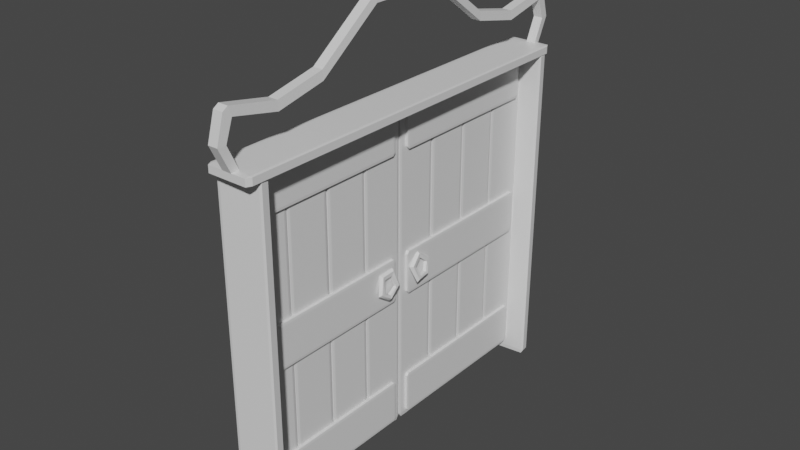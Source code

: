 # Source: TownHallTier2.blend  (saved by Blender 2.82.7; exported with 4.5.12 LTS)
import bpy
from mathutils import Matrix  # noqa: F401  (used for matrix-valued properties, if any)

bpy.ops.wm.read_factory_settings(use_empty=True)
scene = bpy.context.scene
scene.name = 'Scene'

# ---- collections
col_collection = bpy.data.collections.new('Collection'); scene.collection.children.link(col_collection)
col_door = bpy.data.collections.new('door'); col_collection.children.link(col_door)

# ---- materials (node trees are filled in below, after node groups)
mat_material_002 = bpy.data.materials.new('Material.002')
mat_material_002.alpha_threshold = 0.0
mat_material_002.use_transparent_shadow = False
mat_material_002.line_color = (0.0, 0.0, 0.0, 1.0)

# ---- material node trees
mat_material_002.use_nodes = True; mat_material_002.node_tree.nodes.clear()
_N = mat_material_002.node_tree.nodes; _L = mat_material_002.node_tree.links
n0 = _N.new('ShaderNodeOutputMaterial'); n0.name = 'Material Output'; n0.location = (300, 300)
n1 = _N.new('ShaderNodeBsdfPrincipled'); n1.name = 'Principled BSDF'; n1.location = (10, 300)
n1.distribution = 'GGX'
n1.subsurface_method = 'BURLEY'
n1.inputs[2].default_value = 0.4
n1.inputs[3].default_value = 1.45
n1.inputs[27].default_value = (0.0, 0.0, 0.0, 1.0)
n1.inputs[28].default_value = 1.0
_L.new(n1.outputs[0], n0.inputs[0])
n0.is_active_output = True

# ---- world
world_world = bpy.data.worlds.new('World'); scene.world = world_world
world_world.use_nodes = True; world_world.node_tree.nodes.clear()
_N = world_world.node_tree.nodes; _L = world_world.node_tree.links
n0 = _N.new('ShaderNodeOutputWorld'); n0.name = 'World Output'; n0.location = (300, 300)
n1 = _N.new('ShaderNodeBackground'); n1.name = 'Background'; n1.location = (10, 300)
n1.inputs[0].default_value = (0.05088, 0.05088, 0.05088, 1.0)
_L.new(n1.outputs[0], n0.inputs[0])
n0.is_active_output = True
world_world.color = (0.05088, 0.05088, 0.05088)
world_world.use_sun_shadow = False
world_world.sun_shadow_jitter_overblur = 0.0

# ---- meshes
me_cube_005 = bpy.data.meshes.new('Cube.005')
me_cube_005.from_pydata([(0.8873, 0.9095, 0.8862), (0.8862, 0.8862, 1.0), (1.0, 0.8862, 0.8862), (0.8862, 0.8862, -1.0), (0.8873, 0.9095, -0.8862), (1.0, 0.8862, -0.8862), (1.0, -0.8862, 0.8862), (0.8862, -0.8862, 1.0), (0.8851, -0.9088, 0.8862), (1.0, -0.8862, -0.8862), (0.8851, -0.9088, -0.8862), (0.8862, -0.8862, -1.0), (-0.8851, 0.9095, 0.8862), (-1.0, 0.8862, 0.8862), (-0.8862, 0.8862, 1.0), (-1.0, 0.8862, -0.8862), (-0.8851, 0.9095, -0.8862), (-0.8862, 0.8862, -1.0), (-1.0, -0.8862, 0.8862), (-0.8873, -0.9088, 0.8862), (-0.8862, -0.8862, 1.0), (-0.8862, -0.8862, -1.0), (-0.8873, -0.9088, -0.8862), (-1.0, -0.8862, -0.8862)], [], [(17, 3, 11, 21), (23, 18, 13, 15), (10, 8, 19, 22), (1, 14, 20, 7), (5, 2, 6, 9), (0, 1, 2), (3, 4, 5), (6, 7, 8), (9, 10, 11), (12, 13, 14), (15, 16, 17), (18, 19, 20), (21, 22, 23), (17, 21, 23, 15), (3, 17, 16, 4), (2, 5, 4, 0), (22, 19, 18, 23), (8, 10, 9, 6), (12, 16, 15, 13), (7, 20, 19, 8), (1, 7, 6, 2), (21, 11, 10, 22), (20, 14, 13, 18), (14, 1, 0, 12), (11, 3, 5, 9), (16, 12, 0, 4)])
_uv = me_cube_005.uv_layers.new(name='UVMap')
_uv.uv.foreach_set('vector', [0.1392, 0.5142, 0.3608, 0.5142, 0.3608, 0.7358, 0.1392, 0.7358, 0.3892, 0.01422, 0.6108, 0.01422, 0.6108, 0.2358, 0.3892, 0.2358, 0.3892, 0.7642, 0.6108, 0.7642, 0.6108, 0.9858, 0.3892, 0.9858, 0.6392, 0.5142, 0.8608, 0.5142, 0.8608, 0.7358, 0.6392, 0.7358, 0.3892, 0.5142, 0.6108, 0.5142, 0.6108, 0.7358, 0.3892, 0.7358, 0.6108, 0.4858, 0.625, 0.4858, 0.6108, 0.5, 0.3608, 0.5142, 0.3608, 0.5, 0.375, 0.5142, 0.6108, 0.7358, 0.625, 0.7358, 0.6108, 0.75, 0.3892, 0.7358, 0.3892, 0.75, 0.375, 0.7358, 0.6108, 0.2642, 0.6108, 0.25, 0.625, 0.2642, 0.3892, 0.2358, 0.3892, 0.25, 0.375, 0.2358, 0.6108, 0.01422, 0.6108, 0.0, 0.625, 0.01422, 0.1392, 0.7358, 0.1392, 0.75, 0.125, 0.7358, 0.1392, 0.5142, 0.1392, 0.7358, 0.125, 0.7358, 0.125, 0.5142, 0.3608, 0.5142, 0.1392, 0.5142, 0.1392, 0.5, 0.3608, 0.5, 0.6108, 0.5142, 0.3892, 0.5142, 0.3892, 0.4858, 0.6108, 0.4858, 0.3892, 0.9858, 0.6108, 0.9858, 0.6108, 1.0, 0.3892, 1.0, 0.6108, 0.7642, 0.3892, 0.7642, 0.3892, 0.7358, 0.6108, 0.7358, 0.6108, 0.2642, 0.3892, 0.2642, 0.3892, 0.2358, 0.6108, 0.2358, 0.6392, 0.7358, 0.8608, 0.7358, 0.8608, 0.75, 0.6392, 0.75, 0.6392, 0.5142, 0.6392, 0.7358, 0.6108, 0.7358, 0.6108, 0.5142, 0.1392, 0.7358, 0.3608, 0.7358, 0.3608, 0.75, 0.1392, 0.75, 0.8608, 0.7358, 0.8608, 0.5142, 0.875, 0.5142, 0.875, 0.7358, 0.8608, 0.5142, 0.6392, 0.5142, 0.6392, 0.5, 0.8608, 0.5, 0.3608, 0.7358, 0.3608, 0.5142, 0.3892, 0.5142, 0.3892, 0.7358, 0.3892, 0.2642, 0.6108, 0.2642, 0.6108, 0.4858, 0.3892, 0.4858])
me_cube_005.materials.append(mat_material_002)
me_cube_005.use_remesh_preserve_volume = False
me_cube_005.use_remesh_preserve_attributes = False
me_cube_005.use_mirror_vertex_groups = False
me_cube_005.update()
me_cube_001 = bpy.data.meshes.new('Cube.001')
me_cube_001.from_pydata([(0.8873, 0.9095, 0.8862), (0.8862, 0.8862, 1.0), (1.0, 0.8862, 0.8862), (0.8862, 0.8862, -1.0), (0.8873, 0.9095, -0.8862), (1.0, 0.8862, -0.8862), (1.0, -0.8862, 0.8862), (0.8862, -0.8862, 1.0), (0.8851, -0.9088, 0.8862), (1.0, -0.8862, -0.8862), (0.8851, -0.9088, -0.8862), (0.8862, -0.8862, -1.0), (-0.8851, 0.9095, 0.8862), (-1.0, 0.8862, 0.8862), (-0.8862, 0.8862, 1.0), (-1.0, 0.8862, -0.8862), (-0.8851, 0.9095, -0.8862), (-0.8862, 0.8862, -1.0), (-1.0, -0.8862, 0.8862), (-0.8873, -0.9088, 0.8862), (-0.8862, -0.8862, 1.0), (-0.8862, -0.8862, -1.0), (-0.8873, -0.9088, -0.8862), (-1.0, -0.8862, -0.8862)], [], [(17, 3, 11, 21), (23, 18, 13, 15), (10, 8, 19, 22), (1, 14, 20, 7), (5, 2, 6, 9), (0, 1, 2), (3, 4, 5), (6, 7, 8), (9, 10, 11), (12, 13, 14), (15, 16, 17), (18, 19, 20), (21, 22, 23), (17, 21, 23, 15), (3, 17, 16, 4), (2, 5, 4, 0), (22, 19, 18, 23), (8, 10, 9, 6), (12, 16, 15, 13), (7, 20, 19, 8), (1, 7, 6, 2), (21, 11, 10, 22), (20, 14, 13, 18), (14, 1, 0, 12), (11, 3, 5, 9), (16, 12, 0, 4)])
_uv = me_cube_001.uv_layers.new(name='UVMap')
_uv.uv.foreach_set('vector', [0.1392, 0.5142, 0.3608, 0.5142, 0.3608, 0.7358, 0.1392, 0.7358, 0.3892, 0.01422, 0.6108, 0.01422, 0.6108, 0.2358, 0.3892, 0.2358, 0.3892, 0.7642, 0.6108, 0.7642, 0.6108, 0.9858, 0.3892, 0.9858, 0.6392, 0.5142, 0.8608, 0.5142, 0.8608, 0.7358, 0.6392, 0.7358, 0.3892, 0.5142, 0.6108, 0.5142, 0.6108, 0.7358, 0.3892, 0.7358, 0.6108, 0.4858, 0.625, 0.4858, 0.6108, 0.5, 0.3608, 0.5142, 0.3608, 0.5, 0.375, 0.5142, 0.6108, 0.7358, 0.625, 0.7358, 0.6108, 0.75, 0.3892, 0.7358, 0.3892, 0.75, 0.375, 0.7358, 0.6108, 0.2642, 0.6108, 0.25, 0.625, 0.2642, 0.3892, 0.2358, 0.3892, 0.25, 0.375, 0.2358, 0.6108, 0.01422, 0.6108, 0.0, 0.625, 0.01422, 0.1392, 0.7358, 0.1392, 0.75, 0.125, 0.7358, 0.1392, 0.5142, 0.1392, 0.7358, 0.125, 0.7358, 0.125, 0.5142, 0.3608, 0.5142, 0.1392, 0.5142, 0.1392, 0.5, 0.3608, 0.5, 0.6108, 0.5142, 0.3892, 0.5142, 0.3892, 0.4858, 0.6108, 0.4858, 0.3892, 0.9858, 0.6108, 0.9858, 0.6108, 1.0, 0.3892, 1.0, 0.6108, 0.7642, 0.3892, 0.7642, 0.3892, 0.7358, 0.6108, 0.7358, 0.6108, 0.2642, 0.3892, 0.2642, 0.3892, 0.2358, 0.6108, 0.2358, 0.6392, 0.7358, 0.8608, 0.7358, 0.8608, 0.75, 0.6392, 0.75, 0.6392, 0.5142, 0.6392, 0.7358, 0.6108, 0.7358, 0.6108, 0.5142, 0.1392, 0.7358, 0.3608, 0.7358, 0.3608, 0.75, 0.1392, 0.75, 0.8608, 0.7358, 0.8608, 0.5142, 0.875, 0.5142, 0.875, 0.7358, 0.8608, 0.5142, 0.6392, 0.5142, 0.6392, 0.5, 0.8608, 0.5, 0.3608, 0.7358, 0.3608, 0.5142, 0.3892, 0.5142, 0.3892, 0.7358, 0.3892, 0.2642, 0.6108, 0.2642, 0.6108, 0.4858, 0.3892, 0.4858])
me_cube_001.materials.append(mat_material_002)
me_cube_001.use_remesh_preserve_volume = False
me_cube_001.use_remesh_preserve_attributes = False
me_cube_001.use_mirror_vertex_groups = False
me_cube_001.update()
me_cube_021 = bpy.data.meshes.new('Cube.021')
me_cube_021.from_pydata([(0.8873, 0.9095, 0.8862), (0.8862, 0.8862, 1.0), (1.0, 0.8862, 0.8862), (0.8862, 0.8862, -1.0), (0.8873, 0.9095, -0.8862), (1.0, 0.8862, -0.8862), (1.0, -0.8862, 0.8862), (0.8862, -0.8862, 1.0), (0.8851, -0.9088, 0.8862), (1.0, -0.8862, -0.8862), (0.8851, -0.9088, -0.8862), (0.8862, -0.8862, -1.0), (-0.8851, 0.9095, 0.8862), (-1.0, 0.8862, 0.8862), (-0.8862, 0.8862, 1.0), (-1.0, 0.8862, -0.8862), (-0.8851, 0.9095, -0.8862), (-0.8862, 0.8862, -1.0), (-1.0, -0.8862, 0.8862), (-0.8873, -0.9088, 0.8862), (-0.8862, -0.8862, 1.0), (-0.8862, -0.8862, -1.0), (-0.8873, -0.9088, -0.8862), (-1.0, -0.8862, -0.8862)], [], [(17, 3, 11, 21), (23, 18, 13, 15), (10, 8, 19, 22), (1, 14, 20, 7), (5, 2, 6, 9), (0, 1, 2), (3, 4, 5), (6, 7, 8), (9, 10, 11), (12, 13, 14), (15, 16, 17), (18, 19, 20), (21, 22, 23), (17, 21, 23, 15), (3, 17, 16, 4), (2, 5, 4, 0), (22, 19, 18, 23), (8, 10, 9, 6), (12, 16, 15, 13), (7, 20, 19, 8), (1, 7, 6, 2), (21, 11, 10, 22), (20, 14, 13, 18), (14, 1, 0, 12), (11, 3, 5, 9), (16, 12, 0, 4)])
_uv = me_cube_021.uv_layers.new(name='UVMap')
_uv.uv.foreach_set('vector', [0.1392, 0.5142, 0.3608, 0.5142, 0.3608, 0.7358, 0.1392, 0.7358, 0.3892, 0.01422, 0.6108, 0.01422, 0.6108, 0.2358, 0.3892, 0.2358, 0.3892, 0.7642, 0.6108, 0.7642, 0.6108, 0.9858, 0.3892, 0.9858, 0.6392, 0.5142, 0.8608, 0.5142, 0.8608, 0.7358, 0.6392, 0.7358, 0.3892, 0.5142, 0.6108, 0.5142, 0.6108, 0.7358, 0.3892, 0.7358, 0.6108, 0.4858, 0.625, 0.4858, 0.6108, 0.5, 0.3608, 0.5142, 0.3608, 0.5, 0.375, 0.5142, 0.6108, 0.7358, 0.625, 0.7358, 0.6108, 0.75, 0.3892, 0.7358, 0.3892, 0.75, 0.375, 0.7358, 0.6108, 0.2642, 0.6108, 0.25, 0.625, 0.2642, 0.3892, 0.2358, 0.3892, 0.25, 0.375, 0.2358, 0.6108, 0.01422, 0.6108, 0.0, 0.625, 0.01422, 0.1392, 0.7358, 0.1392, 0.75, 0.125, 0.7358, 0.1392, 0.5142, 0.1392, 0.7358, 0.125, 0.7358, 0.125, 0.5142, 0.3608, 0.5142, 0.1392, 0.5142, 0.1392, 0.5, 0.3608, 0.5, 0.6108, 0.5142, 0.3892, 0.5142, 0.3892, 0.4858, 0.6108, 0.4858, 0.3892, 0.9858, 0.6108, 0.9858, 0.6108, 1.0, 0.3892, 1.0, 0.6108, 0.7642, 0.3892, 0.7642, 0.3892, 0.7358, 0.6108, 0.7358, 0.6108, 0.2642, 0.3892, 0.2642, 0.3892, 0.2358, 0.6108, 0.2358, 0.6392, 0.7358, 0.8608, 0.7358, 0.8608, 0.75, 0.6392, 0.75, 0.6392, 0.5142, 0.6392, 0.7358, 0.6108, 0.7358, 0.6108, 0.5142, 0.1392, 0.7358, 0.3608, 0.7358, 0.3608, 0.75, 0.1392, 0.75, 0.8608, 0.7358, 0.8608, 0.5142, 0.875, 0.5142, 0.875, 0.7358, 0.8608, 0.5142, 0.6392, 0.5142, 0.6392, 0.5, 0.8608, 0.5, 0.3608, 0.7358, 0.3608, 0.5142, 0.3892, 0.5142, 0.3892, 0.7358, 0.3892, 0.2642, 0.6108, 0.2642, 0.6108, 0.4858, 0.3892, 0.4858])
me_cube_021.materials.append(mat_material_002)
me_cube_021.use_remesh_preserve_volume = False
me_cube_021.use_remesh_preserve_attributes = False
me_cube_021.use_mirror_vertex_groups = False
me_cube_021.update()
me_cube_022 = bpy.data.meshes.new('Cube.022')
me_cube_022.from_pydata([(0.8873, 0.9095, 0.8862), (0.8862, 0.8862, 1.0), (1.0, 0.8862, 0.8862), (0.8862, 0.8862, -1.0), (0.8873, 0.9095, -0.8862), (1.0, 0.8862, -0.8862), (1.0, -0.8862, 0.8862), (0.8862, -0.8862, 1.0), (0.8851, -0.9088, 0.8862), (1.0, -0.8862, -0.8862), (0.8851, -0.9088, -0.8862), (0.8862, -0.8862, -1.0), (-0.8851, 0.9095, 0.8862), (-1.0, 0.8862, 0.8862), (-0.8862, 0.8862, 1.0), (-1.0, 0.8862, -0.8862), (-0.8851, 0.9095, -0.8862), (-0.8862, 0.8862, -1.0), (-1.0, -0.8862, 0.8862), (-0.8873, -0.9088, 0.8862), (-0.8862, -0.8862, 1.0), (-0.8862, -0.8862, -1.0), (-0.8873, -0.9088, -0.8862), (-1.0, -0.8862, -0.8862)], [], [(17, 3, 11, 21), (23, 18, 13, 15), (10, 8, 19, 22), (1, 14, 20, 7), (5, 2, 6, 9), (0, 1, 2), (3, 4, 5), (6, 7, 8), (9, 10, 11), (12, 13, 14), (15, 16, 17), (18, 19, 20), (21, 22, 23), (17, 21, 23, 15), (3, 17, 16, 4), (2, 5, 4, 0), (22, 19, 18, 23), (8, 10, 9, 6), (12, 16, 15, 13), (7, 20, 19, 8), (1, 7, 6, 2), (21, 11, 10, 22), (20, 14, 13, 18), (14, 1, 0, 12), (11, 3, 5, 9), (16, 12, 0, 4)])
_uv = me_cube_022.uv_layers.new(name='UVMap')
_uv.uv.foreach_set('vector', [0.1392, 0.5142, 0.3608, 0.5142, 0.3608, 0.7358, 0.1392, 0.7358, 0.3892, 0.01422, 0.6108, 0.01422, 0.6108, 0.2358, 0.3892, 0.2358, 0.3892, 0.7642, 0.6108, 0.7642, 0.6108, 0.9858, 0.3892, 0.9858, 0.6392, 0.5142, 0.8608, 0.5142, 0.8608, 0.7358, 0.6392, 0.7358, 0.3892, 0.5142, 0.6108, 0.5142, 0.6108, 0.7358, 0.3892, 0.7358, 0.6108, 0.4858, 0.625, 0.4858, 0.6108, 0.5, 0.3608, 0.5142, 0.3608, 0.5, 0.375, 0.5142, 0.6108, 0.7358, 0.625, 0.7358, 0.6108, 0.75, 0.3892, 0.7358, 0.3892, 0.75, 0.375, 0.7358, 0.6108, 0.2642, 0.6108, 0.25, 0.625, 0.2642, 0.3892, 0.2358, 0.3892, 0.25, 0.375, 0.2358, 0.6108, 0.01422, 0.6108, 0.0, 0.625, 0.01422, 0.1392, 0.7358, 0.1392, 0.75, 0.125, 0.7358, 0.1392, 0.5142, 0.1392, 0.7358, 0.125, 0.7358, 0.125, 0.5142, 0.3608, 0.5142, 0.1392, 0.5142, 0.1392, 0.5, 0.3608, 0.5, 0.6108, 0.5142, 0.3892, 0.5142, 0.3892, 0.4858, 0.6108, 0.4858, 0.3892, 0.9858, 0.6108, 0.9858, 0.6108, 1.0, 0.3892, 1.0, 0.6108, 0.7642, 0.3892, 0.7642, 0.3892, 0.7358, 0.6108, 0.7358, 0.6108, 0.2642, 0.3892, 0.2642, 0.3892, 0.2358, 0.6108, 0.2358, 0.6392, 0.7358, 0.8608, 0.7358, 0.8608, 0.75, 0.6392, 0.75, 0.6392, 0.5142, 0.6392, 0.7358, 0.6108, 0.7358, 0.6108, 0.5142, 0.1392, 0.7358, 0.3608, 0.7358, 0.3608, 0.75, 0.1392, 0.75, 0.8608, 0.7358, 0.8608, 0.5142, 0.875, 0.5142, 0.875, 0.7358, 0.8608, 0.5142, 0.6392, 0.5142, 0.6392, 0.5, 0.8608, 0.5, 0.3608, 0.7358, 0.3608, 0.5142, 0.3892, 0.5142, 0.3892, 0.7358, 0.3892, 0.2642, 0.6108, 0.2642, 0.6108, 0.4858, 0.3892, 0.4858])
me_cube_022.materials.append(mat_material_002)
me_cube_022.use_remesh_preserve_volume = False
me_cube_022.use_remesh_preserve_attributes = False
me_cube_022.use_mirror_vertex_groups = False
me_cube_022.update()
me_cube_023 = bpy.data.meshes.new('Cube.023')
me_cube_023.from_pydata([(0.8873, 0.9095, 0.8862), (0.8862, 0.8862, 1.0), (1.0, 0.8862, 0.8862), (0.8862, 0.8862, -1.0), (0.8873, 0.9095, -0.8862), (1.0, 0.8862, -0.8862), (1.0, -0.8862, 0.8862), (0.8862, -0.8862, 1.0), (0.8851, -0.9088, 0.8862), (1.0, -0.8862, -0.8862), (0.8851, -0.9088, -0.8862), (0.8862, -0.8862, -1.0), (-0.8851, 0.9095, 0.8862), (-1.0, 0.8862, 0.8862), (-0.8862, 0.8862, 1.0), (-1.0, 0.8862, -0.8862), (-0.8851, 0.9095, -0.8862), (-0.8862, 0.8862, -1.0), (-1.0, -0.8862, 0.8862), (-0.8873, -0.9088, 0.8862), (-0.8862, -0.8862, 1.0), (-0.8862, -0.8862, -1.0), (-0.8873, -0.9088, -0.8862), (-1.0, -0.8862, -0.8862)], [], [(17, 3, 11, 21), (23, 18, 13, 15), (10, 8, 19, 22), (1, 14, 20, 7), (5, 2, 6, 9), (0, 1, 2), (3, 4, 5), (6, 7, 8), (9, 10, 11), (12, 13, 14), (15, 16, 17), (18, 19, 20), (21, 22, 23), (17, 21, 23, 15), (3, 17, 16, 4), (2, 5, 4, 0), (22, 19, 18, 23), (8, 10, 9, 6), (12, 16, 15, 13), (7, 20, 19, 8), (1, 7, 6, 2), (21, 11, 10, 22), (20, 14, 13, 18), (14, 1, 0, 12), (11, 3, 5, 9), (16, 12, 0, 4)])
_uv = me_cube_023.uv_layers.new(name='UVMap')
_uv.uv.foreach_set('vector', [0.1392, 0.5142, 0.3608, 0.5142, 0.3608, 0.7358, 0.1392, 0.7358, 0.3892, 0.01422, 0.6108, 0.01422, 0.6108, 0.2358, 0.3892, 0.2358, 0.3892, 0.7642, 0.6108, 0.7642, 0.6108, 0.9858, 0.3892, 0.9858, 0.6392, 0.5142, 0.8608, 0.5142, 0.8608, 0.7358, 0.6392, 0.7358, 0.3892, 0.5142, 0.6108, 0.5142, 0.6108, 0.7358, 0.3892, 0.7358, 0.6108, 0.4858, 0.625, 0.4858, 0.6108, 0.5, 0.3608, 0.5142, 0.3608, 0.5, 0.375, 0.5142, 0.6108, 0.7358, 0.625, 0.7358, 0.6108, 0.75, 0.3892, 0.7358, 0.3892, 0.75, 0.375, 0.7358, 0.6108, 0.2642, 0.6108, 0.25, 0.625, 0.2642, 0.3892, 0.2358, 0.3892, 0.25, 0.375, 0.2358, 0.6108, 0.01422, 0.6108, 0.0, 0.625, 0.01422, 0.1392, 0.7358, 0.1392, 0.75, 0.125, 0.7358, 0.1392, 0.5142, 0.1392, 0.7358, 0.125, 0.7358, 0.125, 0.5142, 0.3608, 0.5142, 0.1392, 0.5142, 0.1392, 0.5, 0.3608, 0.5, 0.6108, 0.5142, 0.3892, 0.5142, 0.3892, 0.4858, 0.6108, 0.4858, 0.3892, 0.9858, 0.6108, 0.9858, 0.6108, 1.0, 0.3892, 1.0, 0.6108, 0.7642, 0.3892, 0.7642, 0.3892, 0.7358, 0.6108, 0.7358, 0.6108, 0.2642, 0.3892, 0.2642, 0.3892, 0.2358, 0.6108, 0.2358, 0.6392, 0.7358, 0.8608, 0.7358, 0.8608, 0.75, 0.6392, 0.75, 0.6392, 0.5142, 0.6392, 0.7358, 0.6108, 0.7358, 0.6108, 0.5142, 0.1392, 0.7358, 0.3608, 0.7358, 0.3608, 0.75, 0.1392, 0.75, 0.8608, 0.7358, 0.8608, 0.5142, 0.875, 0.5142, 0.875, 0.7358, 0.8608, 0.5142, 0.6392, 0.5142, 0.6392, 0.5, 0.8608, 0.5, 0.3608, 0.7358, 0.3608, 0.5142, 0.3892, 0.5142, 0.3892, 0.7358, 0.3892, 0.2642, 0.6108, 0.2642, 0.6108, 0.4858, 0.3892, 0.4858])
me_cube_023.materials.append(mat_material_002)
me_cube_023.use_remesh_preserve_volume = False
me_cube_023.use_remesh_preserve_attributes = False
me_cube_023.use_mirror_vertex_groups = False
me_cube_023.update()
me_cube_024 = bpy.data.meshes.new('Cube.024')
me_cube_024.from_pydata([(0.8873, 0.9095, 0.8862), (0.8862, 0.8862, 1.0), (1.0, 0.8862, 0.8862), (0.8862, 0.8862, -1.0), (0.8873, 0.9095, -0.8862), (1.0, 0.8862, -0.8862), (1.0, -0.8862, 0.8862), (0.8862, -0.8862, 1.0), (0.8851, -0.9088, 0.8862), (1.0, -0.8862, -0.8862), (0.8851, -0.9088, -0.8862), (0.8862, -0.8862, -1.0), (-0.8851, 0.9095, 0.8862), (-1.0, 0.8862, 0.8862), (-0.8862, 0.8862, 1.0), (-1.0, 0.8862, -0.8862), (-0.8851, 0.9095, -0.8862), (-0.8862, 0.8862, -1.0), (-1.0, -0.8862, 0.8862), (-0.8873, -0.9088, 0.8862), (-0.8862, -0.8862, 1.0), (-0.8862, -0.8862, -1.0), (-0.8873, -0.9088, -0.8862), (-1.0, -0.8862, -0.8862)], [], [(17, 3, 11, 21), (23, 18, 13, 15), (10, 8, 19, 22), (1, 14, 20, 7), (5, 2, 6, 9), (0, 1, 2), (3, 4, 5), (6, 7, 8), (9, 10, 11), (12, 13, 14), (15, 16, 17), (18, 19, 20), (21, 22, 23), (17, 21, 23, 15), (3, 17, 16, 4), (2, 5, 4, 0), (22, 19, 18, 23), (8, 10, 9, 6), (12, 16, 15, 13), (7, 20, 19, 8), (1, 7, 6, 2), (21, 11, 10, 22), (20, 14, 13, 18), (14, 1, 0, 12), (11, 3, 5, 9), (16, 12, 0, 4)])
_uv = me_cube_024.uv_layers.new(name='UVMap')
_uv.uv.foreach_set('vector', [0.1392, 0.5142, 0.3608, 0.5142, 0.3608, 0.7358, 0.1392, 0.7358, 0.3892, 0.01422, 0.6108, 0.01422, 0.6108, 0.2358, 0.3892, 0.2358, 0.3892, 0.7642, 0.6108, 0.7642, 0.6108, 0.9858, 0.3892, 0.9858, 0.6392, 0.5142, 0.8608, 0.5142, 0.8608, 0.7358, 0.6392, 0.7358, 0.3892, 0.5142, 0.6108, 0.5142, 0.6108, 0.7358, 0.3892, 0.7358, 0.6108, 0.4858, 0.625, 0.4858, 0.6108, 0.5, 0.3608, 0.5142, 0.3608, 0.5, 0.375, 0.5142, 0.6108, 0.7358, 0.625, 0.7358, 0.6108, 0.75, 0.3892, 0.7358, 0.3892, 0.75, 0.375, 0.7358, 0.6108, 0.2642, 0.6108, 0.25, 0.625, 0.2642, 0.3892, 0.2358, 0.3892, 0.25, 0.375, 0.2358, 0.6108, 0.01422, 0.6108, 0.0, 0.625, 0.01422, 0.1392, 0.7358, 0.1392, 0.75, 0.125, 0.7358, 0.1392, 0.5142, 0.1392, 0.7358, 0.125, 0.7358, 0.125, 0.5142, 0.3608, 0.5142, 0.1392, 0.5142, 0.1392, 0.5, 0.3608, 0.5, 0.6108, 0.5142, 0.3892, 0.5142, 0.3892, 0.4858, 0.6108, 0.4858, 0.3892, 0.9858, 0.6108, 0.9858, 0.6108, 1.0, 0.3892, 1.0, 0.6108, 0.7642, 0.3892, 0.7642, 0.3892, 0.7358, 0.6108, 0.7358, 0.6108, 0.2642, 0.3892, 0.2642, 0.3892, 0.2358, 0.6108, 0.2358, 0.6392, 0.7358, 0.8608, 0.7358, 0.8608, 0.75, 0.6392, 0.75, 0.6392, 0.5142, 0.6392, 0.7358, 0.6108, 0.7358, 0.6108, 0.5142, 0.1392, 0.7358, 0.3608, 0.7358, 0.3608, 0.75, 0.1392, 0.75, 0.8608, 0.7358, 0.8608, 0.5142, 0.875, 0.5142, 0.875, 0.7358, 0.8608, 0.5142, 0.6392, 0.5142, 0.6392, 0.5, 0.8608, 0.5, 0.3608, 0.7358, 0.3608, 0.5142, 0.3892, 0.5142, 0.3892, 0.7358, 0.3892, 0.2642, 0.6108, 0.2642, 0.6108, 0.4858, 0.3892, 0.4858])
me_cube_024.materials.append(mat_material_002)
me_cube_024.use_remesh_preserve_volume = False
me_cube_024.use_remesh_preserve_attributes = False
me_cube_024.use_mirror_vertex_groups = False
me_cube_024.update()
me_cube_025 = bpy.data.meshes.new('Cube.025')
me_cube_025.from_pydata([(0.8873, 0.9095, 0.8862), (0.8862, 0.8862, 1.0), (1.0, 0.8862, 0.8862), (0.8862, 0.8862, -1.0), (0.8873, 0.9095, -0.8862), (1.0, 0.8862, -0.8862), (1.0, -0.8862, 0.8862), (0.8862, -0.8862, 1.0), (0.8851, -0.9088, 0.8862), (1.0, -0.8862, -0.8862), (0.8851, -0.9088, -0.8862), (0.8862, -0.8862, -1.0), (-0.8851, 0.9095, 0.8862), (-1.0, 0.8862, 0.8862), (-0.8862, 0.8862, 1.0), (-1.0, 0.8862, -0.8862), (-0.8851, 0.9095, -0.8862), (-0.8862, 0.8862, -1.0), (-1.0, -0.8862, 0.8862), (-0.8873, -0.9088, 0.8862), (-0.8862, -0.8862, 1.0), (-0.8862, -0.8862, -1.0), (-0.8873, -0.9088, -0.8862), (-1.0, -0.8862, -0.8862)], [], [(17, 3, 11, 21), (23, 18, 13, 15), (10, 8, 19, 22), (1, 14, 20, 7), (5, 2, 6, 9), (0, 1, 2), (3, 4, 5), (6, 7, 8), (9, 10, 11), (12, 13, 14), (15, 16, 17), (18, 19, 20), (21, 22, 23), (17, 21, 23, 15), (3, 17, 16, 4), (2, 5, 4, 0), (22, 19, 18, 23), (8, 10, 9, 6), (12, 16, 15, 13), (7, 20, 19, 8), (1, 7, 6, 2), (21, 11, 10, 22), (20, 14, 13, 18), (14, 1, 0, 12), (11, 3, 5, 9), (16, 12, 0, 4)])
_uv = me_cube_025.uv_layers.new(name='UVMap')
_uv.uv.foreach_set('vector', [0.1392, 0.5142, 0.3608, 0.5142, 0.3608, 0.7358, 0.1392, 0.7358, 0.3892, 0.01422, 0.6108, 0.01422, 0.6108, 0.2358, 0.3892, 0.2358, 0.3892, 0.7642, 0.6108, 0.7642, 0.6108, 0.9858, 0.3892, 0.9858, 0.6392, 0.5142, 0.8608, 0.5142, 0.8608, 0.7358, 0.6392, 0.7358, 0.3892, 0.5142, 0.6108, 0.5142, 0.6108, 0.7358, 0.3892, 0.7358, 0.6108, 0.4858, 0.625, 0.4858, 0.6108, 0.5, 0.3608, 0.5142, 0.3608, 0.5, 0.375, 0.5142, 0.6108, 0.7358, 0.625, 0.7358, 0.6108, 0.75, 0.3892, 0.7358, 0.3892, 0.75, 0.375, 0.7358, 0.6108, 0.2642, 0.6108, 0.25, 0.625, 0.2642, 0.3892, 0.2358, 0.3892, 0.25, 0.375, 0.2358, 0.6108, 0.01422, 0.6108, 0.0, 0.625, 0.01422, 0.1392, 0.7358, 0.1392, 0.75, 0.125, 0.7358, 0.1392, 0.5142, 0.1392, 0.7358, 0.125, 0.7358, 0.125, 0.5142, 0.3608, 0.5142, 0.1392, 0.5142, 0.1392, 0.5, 0.3608, 0.5, 0.6108, 0.5142, 0.3892, 0.5142, 0.3892, 0.4858, 0.6108, 0.4858, 0.3892, 0.9858, 0.6108, 0.9858, 0.6108, 1.0, 0.3892, 1.0, 0.6108, 0.7642, 0.3892, 0.7642, 0.3892, 0.7358, 0.6108, 0.7358, 0.6108, 0.2642, 0.3892, 0.2642, 0.3892, 0.2358, 0.6108, 0.2358, 0.6392, 0.7358, 0.8608, 0.7358, 0.8608, 0.75, 0.6392, 0.75, 0.6392, 0.5142, 0.6392, 0.7358, 0.6108, 0.7358, 0.6108, 0.5142, 0.1392, 0.7358, 0.3608, 0.7358, 0.3608, 0.75, 0.1392, 0.75, 0.8608, 0.7358, 0.8608, 0.5142, 0.875, 0.5142, 0.875, 0.7358, 0.8608, 0.5142, 0.6392, 0.5142, 0.6392, 0.5, 0.8608, 0.5, 0.3608, 0.7358, 0.3608, 0.5142, 0.3892, 0.5142, 0.3892, 0.7358, 0.3892, 0.2642, 0.6108, 0.2642, 0.6108, 0.4858, 0.3892, 0.4858])
me_cube_025.materials.append(mat_material_002)
me_cube_025.use_remesh_preserve_volume = False
me_cube_025.use_remesh_preserve_attributes = False
me_cube_025.use_mirror_vertex_groups = False
me_cube_025.update()
me_cube_028 = bpy.data.meshes.new('Cube.028')
me_cube_028.from_pydata([(0.8873, 0.9095, 0.8862), (0.8862, 0.8862, 1.0), (1.0, 0.8862, 0.8862), (0.8862, 0.8862, -1.0), (0.8873, 0.9095, -0.8862), (1.0, 0.8862, -0.8862), (1.0, -0.8862, 0.8862), (0.8862, -0.8862, 1.0), (0.8851, -0.9088, 0.8862), (1.0, -0.8862, -0.8862), (0.8851, -0.9088, -0.8862), (0.8862, -0.8862, -1.0), (-0.8851, 0.9095, 0.8862), (-1.0, 0.8862, 0.8862), (-0.8862, 0.8862, 1.0), (-1.0, 0.8862, -0.8862), (-0.8851, 0.9095, -0.8862), (-0.8862, 0.8862, -1.0), (-1.0, -0.8862, 0.8862), (-0.8873, -0.9088, 0.8862), (-0.8862, -0.8862, 1.0), (-0.8862, -0.8862, -1.0), (-0.8873, -0.9088, -0.8862), (-1.0, -0.8862, -0.8862)], [], [(17, 3, 11, 21), (23, 18, 13, 15), (10, 8, 19, 22), (1, 14, 20, 7), (5, 2, 6, 9), (0, 1, 2), (3, 4, 5), (6, 7, 8), (9, 10, 11), (12, 13, 14), (15, 16, 17), (18, 19, 20), (21, 22, 23), (17, 21, 23, 15), (3, 17, 16, 4), (2, 5, 4, 0), (22, 19, 18, 23), (8, 10, 9, 6), (12, 16, 15, 13), (7, 20, 19, 8), (1, 7, 6, 2), (21, 11, 10, 22), (20, 14, 13, 18), (14, 1, 0, 12), (11, 3, 5, 9), (16, 12, 0, 4)])
_uv = me_cube_028.uv_layers.new(name='UVMap')
_uv.uv.foreach_set('vector', [0.1392, 0.5142, 0.3608, 0.5142, 0.3608, 0.7358, 0.1392, 0.7358, 0.3892, 0.01422, 0.6108, 0.01422, 0.6108, 0.2358, 0.3892, 0.2358, 0.3892, 0.7642, 0.6108, 0.7642, 0.6108, 0.9858, 0.3892, 0.9858, 0.6392, 0.5142, 0.8608, 0.5142, 0.8608, 0.7358, 0.6392, 0.7358, 0.3892, 0.5142, 0.6108, 0.5142, 0.6108, 0.7358, 0.3892, 0.7358, 0.6108, 0.4858, 0.625, 0.4858, 0.6108, 0.5, 0.3608, 0.5142, 0.3608, 0.5, 0.375, 0.5142, 0.6108, 0.7358, 0.625, 0.7358, 0.6108, 0.75, 0.3892, 0.7358, 0.3892, 0.75, 0.375, 0.7358, 0.6108, 0.2642, 0.6108, 0.25, 0.625, 0.2642, 0.3892, 0.2358, 0.3892, 0.25, 0.375, 0.2358, 0.6108, 0.01422, 0.6108, 0.0, 0.625, 0.01422, 0.1392, 0.7358, 0.1392, 0.75, 0.125, 0.7358, 0.1392, 0.5142, 0.1392, 0.7358, 0.125, 0.7358, 0.125, 0.5142, 0.3608, 0.5142, 0.1392, 0.5142, 0.1392, 0.5, 0.3608, 0.5, 0.6108, 0.5142, 0.3892, 0.5142, 0.3892, 0.4858, 0.6108, 0.4858, 0.3892, 0.9858, 0.6108, 0.9858, 0.6108, 1.0, 0.3892, 1.0, 0.6108, 0.7642, 0.3892, 0.7642, 0.3892, 0.7358, 0.6108, 0.7358, 0.6108, 0.2642, 0.3892, 0.2642, 0.3892, 0.2358, 0.6108, 0.2358, 0.6392, 0.7358, 0.8608, 0.7358, 0.8608, 0.75, 0.6392, 0.75, 0.6392, 0.5142, 0.6392, 0.7358, 0.6108, 0.7358, 0.6108, 0.5142, 0.1392, 0.7358, 0.3608, 0.7358, 0.3608, 0.75, 0.1392, 0.75, 0.8608, 0.7358, 0.8608, 0.5142, 0.875, 0.5142, 0.875, 0.7358, 0.8608, 0.5142, 0.6392, 0.5142, 0.6392, 0.5, 0.8608, 0.5, 0.3608, 0.7358, 0.3608, 0.5142, 0.3892, 0.5142, 0.3892, 0.7358, 0.3892, 0.2642, 0.6108, 0.2642, 0.6108, 0.4858, 0.3892, 0.4858])
me_cube_028.materials.append(mat_material_002)
me_cube_028.use_remesh_preserve_volume = False
me_cube_028.use_remesh_preserve_attributes = False
me_cube_028.use_mirror_vertex_groups = False
me_cube_028.update()
me_cube_029 = bpy.data.meshes.new('Cube.029')
me_cube_029.from_pydata([(0.8873, 0.9095, 0.8862), (0.8862, 0.8862, 1.0), (1.0, 0.8862, 0.8862), (0.8862, 0.8862, -1.0), (0.8873, 0.9095, -0.8862), (1.0, 0.8862, -0.8862), (1.0, -0.8862, 0.8862), (0.8862, -0.8862, 1.0), (0.8851, -0.9088, 0.8862), (1.0, -0.8862, -0.8862), (0.8851, -0.9088, -0.8862), (0.8862, -0.8862, -1.0), (-0.8851, 0.9095, 0.8862), (-1.0, 0.8862, 0.8862), (-0.8862, 0.8862, 1.0), (-1.0, 0.8862, -0.8862), (-0.8851, 0.9095, -0.8862), (-0.8862, 0.8862, -1.0), (-1.0, -0.8862, 0.8862), (-0.8873, -0.9088, 0.8862), (-0.8862, -0.8862, 1.0), (-0.8862, -0.8862, -1.0), (-0.8873, -0.9088, -0.8862), (-1.0, -0.8862, -0.8862)], [], [(17, 3, 11, 21), (23, 18, 13, 15), (10, 8, 19, 22), (1, 14, 20, 7), (5, 2, 6, 9), (0, 1, 2), (3, 4, 5), (6, 7, 8), (9, 10, 11), (12, 13, 14), (15, 16, 17), (18, 19, 20), (21, 22, 23), (17, 21, 23, 15), (3, 17, 16, 4), (2, 5, 4, 0), (22, 19, 18, 23), (8, 10, 9, 6), (12, 16, 15, 13), (7, 20, 19, 8), (1, 7, 6, 2), (21, 11, 10, 22), (20, 14, 13, 18), (14, 1, 0, 12), (11, 3, 5, 9), (16, 12, 0, 4)])
_uv = me_cube_029.uv_layers.new(name='UVMap')
_uv.uv.foreach_set('vector', [0.1392, 0.5142, 0.3608, 0.5142, 0.3608, 0.7358, 0.1392, 0.7358, 0.3892, 0.01422, 0.6108, 0.01422, 0.6108, 0.2358, 0.3892, 0.2358, 0.3892, 0.7642, 0.6108, 0.7642, 0.6108, 0.9858, 0.3892, 0.9858, 0.6392, 0.5142, 0.8608, 0.5142, 0.8608, 0.7358, 0.6392, 0.7358, 0.3892, 0.5142, 0.6108, 0.5142, 0.6108, 0.7358, 0.3892, 0.7358, 0.6108, 0.4858, 0.625, 0.4858, 0.6108, 0.5, 0.3608, 0.5142, 0.3608, 0.5, 0.375, 0.5142, 0.6108, 0.7358, 0.625, 0.7358, 0.6108, 0.75, 0.3892, 0.7358, 0.3892, 0.75, 0.375, 0.7358, 0.6108, 0.2642, 0.6108, 0.25, 0.625, 0.2642, 0.3892, 0.2358, 0.3892, 0.25, 0.375, 0.2358, 0.6108, 0.01422, 0.6108, 0.0, 0.625, 0.01422, 0.1392, 0.7358, 0.1392, 0.75, 0.125, 0.7358, 0.1392, 0.5142, 0.1392, 0.7358, 0.125, 0.7358, 0.125, 0.5142, 0.3608, 0.5142, 0.1392, 0.5142, 0.1392, 0.5, 0.3608, 0.5, 0.6108, 0.5142, 0.3892, 0.5142, 0.3892, 0.4858, 0.6108, 0.4858, 0.3892, 0.9858, 0.6108, 0.9858, 0.6108, 1.0, 0.3892, 1.0, 0.6108, 0.7642, 0.3892, 0.7642, 0.3892, 0.7358, 0.6108, 0.7358, 0.6108, 0.2642, 0.3892, 0.2642, 0.3892, 0.2358, 0.6108, 0.2358, 0.6392, 0.7358, 0.8608, 0.7358, 0.8608, 0.75, 0.6392, 0.75, 0.6392, 0.5142, 0.6392, 0.7358, 0.6108, 0.7358, 0.6108, 0.5142, 0.1392, 0.7358, 0.3608, 0.7358, 0.3608, 0.75, 0.1392, 0.75, 0.8608, 0.7358, 0.8608, 0.5142, 0.875, 0.5142, 0.875, 0.7358, 0.8608, 0.5142, 0.6392, 0.5142, 0.6392, 0.5, 0.8608, 0.5, 0.3608, 0.7358, 0.3608, 0.5142, 0.3892, 0.5142, 0.3892, 0.7358, 0.3892, 0.2642, 0.6108, 0.2642, 0.6108, 0.4858, 0.3892, 0.4858])
me_cube_029.materials.append(mat_material_002)
me_cube_029.use_remesh_preserve_volume = False
me_cube_029.use_remesh_preserve_attributes = False
me_cube_029.use_mirror_vertex_groups = False
me_cube_029.update()
me_cube_030 = bpy.data.meshes.new('Cube.030')
me_cube_030.from_pydata([(0.8873, 0.9095, 0.8862), (0.8862, 0.8862, 1.0), (1.0, 0.8862, 0.8862), (0.8862, 0.8862, -1.0), (0.8873, 0.9095, -0.8862), (1.0, 0.8862, -0.8862), (1.0, -0.8862, 0.8862), (0.8862, -0.8862, 1.0), (0.8851, -0.9088, 0.8862), (1.0, -0.8862, -0.8862), (0.8851, -0.9088, -0.8862), (0.8862, -0.8862, -1.0), (-0.8851, 0.9095, 0.8862), (-1.0, 0.8862, 0.8862), (-0.8862, 0.8862, 1.0), (-1.0, 0.8862, -0.8862), (-0.8851, 0.9095, -0.8862), (-0.8862, 0.8862, -1.0), (-1.0, -0.8862, 0.8862), (-0.8873, -0.9088, 0.8862), (-0.8862, -0.8862, 1.0), (-0.8862, -0.8862, -1.0), (-0.8873, -0.9088, -0.8862), (-1.0, -0.8862, -0.8862)], [], [(17, 3, 11, 21), (23, 18, 13, 15), (10, 8, 19, 22), (1, 14, 20, 7), (5, 2, 6, 9), (0, 1, 2), (3, 4, 5), (6, 7, 8), (9, 10, 11), (12, 13, 14), (15, 16, 17), (18, 19, 20), (21, 22, 23), (17, 21, 23, 15), (3, 17, 16, 4), (2, 5, 4, 0), (22, 19, 18, 23), (8, 10, 9, 6), (12, 16, 15, 13), (7, 20, 19, 8), (1, 7, 6, 2), (21, 11, 10, 22), (20, 14, 13, 18), (14, 1, 0, 12), (11, 3, 5, 9), (16, 12, 0, 4)])
_uv = me_cube_030.uv_layers.new(name='UVMap')
_uv.uv.foreach_set('vector', [0.1392, 0.5142, 0.3608, 0.5142, 0.3608, 0.7358, 0.1392, 0.7358, 0.3892, 0.01422, 0.6108, 0.01422, 0.6108, 0.2358, 0.3892, 0.2358, 0.3892, 0.7642, 0.6108, 0.7642, 0.6108, 0.9858, 0.3892, 0.9858, 0.6392, 0.5142, 0.8608, 0.5142, 0.8608, 0.7358, 0.6392, 0.7358, 0.3892, 0.5142, 0.6108, 0.5142, 0.6108, 0.7358, 0.3892, 0.7358, 0.6108, 0.4858, 0.625, 0.4858, 0.6108, 0.5, 0.3608, 0.5142, 0.3608, 0.5, 0.375, 0.5142, 0.6108, 0.7358, 0.625, 0.7358, 0.6108, 0.75, 0.3892, 0.7358, 0.3892, 0.75, 0.375, 0.7358, 0.6108, 0.2642, 0.6108, 0.25, 0.625, 0.2642, 0.3892, 0.2358, 0.3892, 0.25, 0.375, 0.2358, 0.6108, 0.01422, 0.6108, 0.0, 0.625, 0.01422, 0.1392, 0.7358, 0.1392, 0.75, 0.125, 0.7358, 0.1392, 0.5142, 0.1392, 0.7358, 0.125, 0.7358, 0.125, 0.5142, 0.3608, 0.5142, 0.1392, 0.5142, 0.1392, 0.5, 0.3608, 0.5, 0.6108, 0.5142, 0.3892, 0.5142, 0.3892, 0.4858, 0.6108, 0.4858, 0.3892, 0.9858, 0.6108, 0.9858, 0.6108, 1.0, 0.3892, 1.0, 0.6108, 0.7642, 0.3892, 0.7642, 0.3892, 0.7358, 0.6108, 0.7358, 0.6108, 0.2642, 0.3892, 0.2642, 0.3892, 0.2358, 0.6108, 0.2358, 0.6392, 0.7358, 0.8608, 0.7358, 0.8608, 0.75, 0.6392, 0.75, 0.6392, 0.5142, 0.6392, 0.7358, 0.6108, 0.7358, 0.6108, 0.5142, 0.1392, 0.7358, 0.3608, 0.7358, 0.3608, 0.75, 0.1392, 0.75, 0.8608, 0.7358, 0.8608, 0.5142, 0.875, 0.5142, 0.875, 0.7358, 0.8608, 0.5142, 0.6392, 0.5142, 0.6392, 0.5, 0.8608, 0.5, 0.3608, 0.7358, 0.3608, 0.5142, 0.3892, 0.5142, 0.3892, 0.7358, 0.3892, 0.2642, 0.6108, 0.2642, 0.6108, 0.4858, 0.3892, 0.4858])
me_cube_030.materials.append(mat_material_002)
me_cube_030.use_remesh_preserve_volume = False
me_cube_030.use_remesh_preserve_attributes = False
me_cube_030.use_mirror_vertex_groups = False
me_cube_030.update()
me_torus_002 = bpy.data.meshes.new('Torus.002')
me_torus_002.from_pydata([(0.4771, -0.04459, 0.06268), (0.3801, -0.02629, 0.1681), (0.2706, -0.07143, 0.1155), (0.28, -0.09606, -0.03193), (0.3928, -0.06082, -0.02969), (0.1421, 0.4375, 0.0), (0.1144, 0.3521, 0.1236), (0.08615, 0.2208, 0.07698), (0.08615, 0.2208, -0.07584), (0.1144, 0.3521, -0.1236), (-0.3721, 0.2704, 0.0), (-0.2995, 0.2176, 0.1236), (-0.2059, 0.1221, 0.07559), (-0.2059, 0.1221, -0.07723), (-0.2995, 0.2176, -0.1236), (-0.3528, -0.3219, 0.03369), (-0.2878, -0.2494, 0.1447), (-0.1757, -0.224, 0.09996), (-0.1663, -0.2487, -0.04749), (-0.2751, -0.2839, -0.05301), (0.1579, -0.4746, 0.1751), (0.1232, -0.3723, 0.2585), (0.09793, -0.2886, 0.1699), (0.1073, -0.3132, 0.02243), (0.1384, -0.4122, 0.01992)], [], [(0, 5, 6, 1), (1, 6, 7, 2), (2, 7, 8, 3), (3, 8, 9, 4), (4, 9, 5, 0), (5, 10, 11, 6), (6, 11, 12, 7), (7, 12, 13, 8), (8, 13, 14, 9), (9, 14, 10, 5), (10, 15, 16, 11), (11, 16, 17, 12), (12, 17, 18, 13), (13, 18, 19, 14), (14, 19, 15, 10), (15, 20, 21, 16), (16, 21, 22, 17), (17, 22, 23, 18), (18, 23, 24, 19), (19, 24, 20, 15), (20, 0, 1, 21), (21, 1, 2, 22), (22, 2, 3, 23), (23, 3, 4, 24), (24, 4, 0, 20)])
_uv = me_torus_002.uv_layers.new(name='UVMap')
_uv.uv.foreach_set('vector', [0.6, 0.6, 0.8, 0.6, 0.8, 0.8, 0.6, 0.8, 0.6, 0.8, 0.8, 0.8, 0.8, 1.0, 0.6, 1.0, 0.6, 0.0, 0.8, 0.0, 0.8, 0.2, 0.6, 0.2, 0.6, 0.2, 0.8, 0.2, 0.8, 0.4, 0.6, 0.4, 0.6, 0.4, 0.8, 0.4, 0.8, 0.6, 0.6, 0.6, 0.8, 0.6, 1.0, 0.6, 1.0, 0.8, 0.8, 0.8, 0.8, 0.8, 1.0, 0.8, 1.0, 1.0, 0.8, 1.0, 0.8, 0.0, 1.0, 0.0, 1.0, 0.2, 0.8, 0.2, 0.8, 0.2, 1.0, 0.2, 1.0, 0.4, 0.8, 0.4, 0.8, 0.4, 1.0, 0.4, 1.0, 0.6, 0.8, 0.6, 0.0, 0.6, 0.2, 0.6, 0.2, 0.8, 0.0, 0.8, 0.0, 0.8, 0.2, 0.8, 0.2, 1.0, 0.0, 1.0, 0.0, 0.0, 0.2, 0.0, 0.2, 0.2, 0.0, 0.2, 0.0, 0.2, 0.2, 0.2, 0.2, 0.4, 0.0, 0.4, 0.0, 0.4, 0.2, 0.4, 0.2, 0.6, 0.0, 0.6, 0.2, 0.6, 0.4, 0.6, 0.4, 0.8, 0.2, 0.8, 0.2, 0.8, 0.4, 0.8, 0.4, 1.0, 0.2, 1.0, 0.2, 0.0, 0.4, 0.0, 0.4, 0.2, 0.2, 0.2, 0.2, 0.2, 0.4, 0.2, 0.4, 0.4, 0.2, 0.4, 0.2, 0.4, 0.4, 0.4, 0.4, 0.6, 0.2, 0.6, 0.4, 0.6, 0.6, 0.6, 0.6, 0.8, 0.4, 0.8, 0.4, 0.8, 0.6, 0.8, 0.6, 1.0, 0.4, 1.0, 0.4, 0.0, 0.6, 0.0, 0.6, 0.2, 0.4, 0.2, 0.4, 0.2, 0.6, 0.2, 0.6, 0.4, 0.4, 0.4, 0.4, 0.4, 0.6, 0.4, 0.6, 0.6, 0.4, 0.6])
me_torus_002.use_remesh_fix_poles = True
me_torus_002.use_remesh_preserve_attributes = False
me_torus_002.use_mirror_vertex_groups = False
me_torus_002.update()
me_cube_002 = bpy.data.meshes.new('Cube.002')
me_cube_002.from_pydata([(0.8873, 0.9095, 0.8862), (0.8862, 0.8862, 1.0), (1.0, 0.8862, 0.8862), (0.8862, 0.8862, -1.0), (0.8873, 0.9095, -0.8862), (1.0, 0.8862, -0.8862), (1.0, -0.8862, 0.8862), (0.8862, -0.8862, 1.0), (0.8851, -0.9088, 0.8862), (1.0, -0.8862, -0.8862), (0.8851, -0.9088, -0.8862), (0.8862, -0.8862, -1.0), (-0.8851, 0.9095, 0.8862), (-1.0, 0.8862, 0.8862), (-0.8862, 0.8862, 1.0), (-1.0, 0.8862, -0.8862), (-0.8851, 0.9095, -0.8862), (-0.8862, 0.8862, -1.0), (-1.0, -0.8862, 0.8862), (-0.8873, -0.9088, 0.8862), (-0.8862, -0.8862, 1.0), (-0.8862, -0.8862, -1.0), (-0.8873, -0.9088, -0.8862), (-1.0, -0.8862, -0.8862)], [], [(17, 3, 11, 21), (23, 18, 13, 15), (10, 8, 19, 22), (1, 14, 20, 7), (5, 2, 6, 9), (0, 1, 2), (3, 4, 5), (6, 7, 8), (9, 10, 11), (12, 13, 14), (15, 16, 17), (18, 19, 20), (21, 22, 23), (17, 21, 23, 15), (3, 17, 16, 4), (2, 5, 4, 0), (22, 19, 18, 23), (8, 10, 9, 6), (12, 16, 15, 13), (7, 20, 19, 8), (1, 7, 6, 2), (21, 11, 10, 22), (20, 14, 13, 18), (14, 1, 0, 12), (11, 3, 5, 9), (16, 12, 0, 4)])
_uv = me_cube_002.uv_layers.new(name='UVMap')
_uv.uv.foreach_set('vector', [0.1392, 0.5142, 0.3608, 0.5142, 0.3608, 0.7358, 0.1392, 0.7358, 0.3892, 0.01422, 0.6108, 0.01422, 0.6108, 0.2358, 0.3892, 0.2358, 0.3892, 0.7642, 0.6108, 0.7642, 0.6108, 0.9858, 0.3892, 0.9858, 0.6392, 0.5142, 0.8608, 0.5142, 0.8608, 0.7358, 0.6392, 0.7358, 0.3892, 0.5142, 0.6108, 0.5142, 0.6108, 0.7358, 0.3892, 0.7358, 0.6108, 0.4858, 0.625, 0.4858, 0.6108, 0.5, 0.3608, 0.5142, 0.3608, 0.5, 0.375, 0.5142, 0.6108, 0.7358, 0.625, 0.7358, 0.6108, 0.75, 0.3892, 0.7358, 0.3892, 0.75, 0.375, 0.7358, 0.6108, 0.2642, 0.6108, 0.25, 0.625, 0.2642, 0.3892, 0.2358, 0.3892, 0.25, 0.375, 0.2358, 0.6108, 0.01422, 0.6108, 0.0, 0.625, 0.01422, 0.1392, 0.7358, 0.1392, 0.75, 0.125, 0.7358, 0.1392, 0.5142, 0.1392, 0.7358, 0.125, 0.7358, 0.125, 0.5142, 0.3608, 0.5142, 0.1392, 0.5142, 0.1392, 0.5, 0.3608, 0.5, 0.6108, 0.5142, 0.3892, 0.5142, 0.3892, 0.4858, 0.6108, 0.4858, 0.3892, 0.9858, 0.6108, 0.9858, 0.6108, 1.0, 0.3892, 1.0, 0.6108, 0.7642, 0.3892, 0.7642, 0.3892, 0.7358, 0.6108, 0.7358, 0.6108, 0.2642, 0.3892, 0.2642, 0.3892, 0.2358, 0.6108, 0.2358, 0.6392, 0.7358, 0.8608, 0.7358, 0.8608, 0.75, 0.6392, 0.75, 0.6392, 0.5142, 0.6392, 0.7358, 0.6108, 0.7358, 0.6108, 0.5142, 0.1392, 0.7358, 0.3608, 0.7358, 0.3608, 0.75, 0.1392, 0.75, 0.8608, 0.7358, 0.8608, 0.5142, 0.875, 0.5142, 0.875, 0.7358, 0.8608, 0.5142, 0.6392, 0.5142, 0.6392, 0.5, 0.8608, 0.5, 0.3608, 0.7358, 0.3608, 0.5142, 0.3892, 0.5142, 0.3892, 0.7358, 0.3892, 0.2642, 0.6108, 0.2642, 0.6108, 0.4858, 0.3892, 0.4858])
me_cube_002.materials.append(mat_material_002)
me_cube_002.use_remesh_preserve_volume = False
me_cube_002.use_remesh_preserve_attributes = False
me_cube_002.use_mirror_vertex_groups = False
me_cube_002.update()
me_cube_003 = bpy.data.meshes.new('Cube.003')
me_cube_003.from_pydata([(0.8873, 0.9095, 0.8862), (0.8862, 0.8862, 1.0), (1.0, 0.8862, 0.8862), (0.8862, 0.8862, -1.0), (0.8873, 0.9095, -0.8862), (1.0, 0.8862, -0.8862), (1.0, -0.8862, 0.8862), (0.8862, -0.8862, 1.0), (0.8851, -0.9088, 0.8862), (1.0, -0.8862, -0.8862), (0.8851, -0.9088, -0.8862), (0.8862, -0.8862, -1.0), (-0.8851, 0.9095, 0.8862), (-1.0, 0.8862, 0.8862), (-0.8862, 0.8862, 1.0), (-1.0, 0.8862, -0.8862), (-0.8851, 0.9095, -0.8862), (-0.8862, 0.8862, -1.0), (-1.0, -0.8862, 0.8862), (-0.8873, -0.9088, 0.8862), (-0.8862, -0.8862, 1.0), (-0.8862, -0.8862, -1.0), (-0.8873, -0.9088, -0.8862), (-1.0, -0.8862, -0.8862)], [], [(17, 3, 11, 21), (23, 18, 13, 15), (10, 8, 19, 22), (1, 14, 20, 7), (5, 2, 6, 9), (0, 1, 2), (3, 4, 5), (6, 7, 8), (9, 10, 11), (12, 13, 14), (15, 16, 17), (18, 19, 20), (21, 22, 23), (17, 21, 23, 15), (3, 17, 16, 4), (2, 5, 4, 0), (22, 19, 18, 23), (8, 10, 9, 6), (12, 16, 15, 13), (7, 20, 19, 8), (1, 7, 6, 2), (21, 11, 10, 22), (20, 14, 13, 18), (14, 1, 0, 12), (11, 3, 5, 9), (16, 12, 0, 4)])
_uv = me_cube_003.uv_layers.new(name='UVMap')
_uv.uv.foreach_set('vector', [0.1392, 0.5142, 0.3608, 0.5142, 0.3608, 0.7358, 0.1392, 0.7358, 0.3892, 0.01422, 0.6108, 0.01422, 0.6108, 0.2358, 0.3892, 0.2358, 0.3892, 0.7642, 0.6108, 0.7642, 0.6108, 0.9858, 0.3892, 0.9858, 0.6392, 0.5142, 0.8608, 0.5142, 0.8608, 0.7358, 0.6392, 0.7358, 0.3892, 0.5142, 0.6108, 0.5142, 0.6108, 0.7358, 0.3892, 0.7358, 0.6108, 0.4858, 0.625, 0.4858, 0.6108, 0.5, 0.3608, 0.5142, 0.3608, 0.5, 0.375, 0.5142, 0.6108, 0.7358, 0.625, 0.7358, 0.6108, 0.75, 0.3892, 0.7358, 0.3892, 0.75, 0.375, 0.7358, 0.6108, 0.2642, 0.6108, 0.25, 0.625, 0.2642, 0.3892, 0.2358, 0.3892, 0.25, 0.375, 0.2358, 0.6108, 0.01422, 0.6108, 0.0, 0.625, 0.01422, 0.1392, 0.7358, 0.1392, 0.75, 0.125, 0.7358, 0.1392, 0.5142, 0.1392, 0.7358, 0.125, 0.7358, 0.125, 0.5142, 0.3608, 0.5142, 0.1392, 0.5142, 0.1392, 0.5, 0.3608, 0.5, 0.6108, 0.5142, 0.3892, 0.5142, 0.3892, 0.4858, 0.6108, 0.4858, 0.3892, 0.9858, 0.6108, 0.9858, 0.6108, 1.0, 0.3892, 1.0, 0.6108, 0.7642, 0.3892, 0.7642, 0.3892, 0.7358, 0.6108, 0.7358, 0.6108, 0.2642, 0.3892, 0.2642, 0.3892, 0.2358, 0.6108, 0.2358, 0.6392, 0.7358, 0.8608, 0.7358, 0.8608, 0.75, 0.6392, 0.75, 0.6392, 0.5142, 0.6392, 0.7358, 0.6108, 0.7358, 0.6108, 0.5142, 0.1392, 0.7358, 0.3608, 0.7358, 0.3608, 0.75, 0.1392, 0.75, 0.8608, 0.7358, 0.8608, 0.5142, 0.875, 0.5142, 0.875, 0.7358, 0.8608, 0.5142, 0.6392, 0.5142, 0.6392, 0.5, 0.8608, 0.5, 0.3608, 0.7358, 0.3608, 0.5142, 0.3892, 0.5142, 0.3892, 0.7358, 0.3892, 0.2642, 0.6108, 0.2642, 0.6108, 0.4858, 0.3892, 0.4858])
me_cube_003.materials.append(mat_material_002)
me_cube_003.use_remesh_preserve_volume = False
me_cube_003.use_remesh_preserve_attributes = False
me_cube_003.use_mirror_vertex_groups = False
me_cube_003.update()
me_cube_004 = bpy.data.meshes.new('Cube.004')
me_cube_004.from_pydata([(0.8873, 0.9095, 0.8862), (0.8862, 0.8862, 1.0), (1.0, 0.8862, 0.8862), (0.8862, 0.8862, -1.0), (0.8873, 0.9095, -0.8862), (1.0, 0.8862, -0.8862), (1.0, -0.8862, 0.8862), (0.8862, -0.8862, 1.0), (0.8851, -0.9088, 0.8862), (1.0, -0.8862, -0.8862), (0.8851, -0.9088, -0.8862), (0.8862, -0.8862, -1.0), (-0.8851, 0.9095, 0.8862), (-1.0, 0.8862, 0.8862), (-0.8862, 0.8862, 1.0), (-1.0, 0.8862, -0.8862), (-0.8851, 0.9095, -0.8862), (-0.8862, 0.8862, -1.0), (-1.0, -0.8862, 0.8862), (-0.8873, -0.9088, 0.8862), (-0.8862, -0.8862, 1.0), (-0.8862, -0.8862, -1.0), (-0.8873, -0.9088, -0.8862), (-1.0, -0.8862, -0.8862)], [], [(17, 3, 11, 21), (23, 18, 13, 15), (10, 8, 19, 22), (1, 14, 20, 7), (5, 2, 6, 9), (0, 1, 2), (3, 4, 5), (6, 7, 8), (9, 10, 11), (12, 13, 14), (15, 16, 17), (18, 19, 20), (21, 22, 23), (17, 21, 23, 15), (3, 17, 16, 4), (2, 5, 4, 0), (22, 19, 18, 23), (8, 10, 9, 6), (12, 16, 15, 13), (7, 20, 19, 8), (1, 7, 6, 2), (21, 11, 10, 22), (20, 14, 13, 18), (14, 1, 0, 12), (11, 3, 5, 9), (16, 12, 0, 4)])
_uv = me_cube_004.uv_layers.new(name='UVMap')
_uv.uv.foreach_set('vector', [0.1392, 0.5142, 0.3608, 0.5142, 0.3608, 0.7358, 0.1392, 0.7358, 0.3892, 0.01422, 0.6108, 0.01422, 0.6108, 0.2358, 0.3892, 0.2358, 0.3892, 0.7642, 0.6108, 0.7642, 0.6108, 0.9858, 0.3892, 0.9858, 0.6392, 0.5142, 0.8608, 0.5142, 0.8608, 0.7358, 0.6392, 0.7358, 0.3892, 0.5142, 0.6108, 0.5142, 0.6108, 0.7358, 0.3892, 0.7358, 0.6108, 0.4858, 0.625, 0.4858, 0.6108, 0.5, 0.3608, 0.5142, 0.3608, 0.5, 0.375, 0.5142, 0.6108, 0.7358, 0.625, 0.7358, 0.6108, 0.75, 0.3892, 0.7358, 0.3892, 0.75, 0.375, 0.7358, 0.6108, 0.2642, 0.6108, 0.25, 0.625, 0.2642, 0.3892, 0.2358, 0.3892, 0.25, 0.375, 0.2358, 0.6108, 0.01422, 0.6108, 0.0, 0.625, 0.01422, 0.1392, 0.7358, 0.1392, 0.75, 0.125, 0.7358, 0.1392, 0.5142, 0.1392, 0.7358, 0.125, 0.7358, 0.125, 0.5142, 0.3608, 0.5142, 0.1392, 0.5142, 0.1392, 0.5, 0.3608, 0.5, 0.6108, 0.5142, 0.3892, 0.5142, 0.3892, 0.4858, 0.6108, 0.4858, 0.3892, 0.9858, 0.6108, 0.9858, 0.6108, 1.0, 0.3892, 1.0, 0.6108, 0.7642, 0.3892, 0.7642, 0.3892, 0.7358, 0.6108, 0.7358, 0.6108, 0.2642, 0.3892, 0.2642, 0.3892, 0.2358, 0.6108, 0.2358, 0.6392, 0.7358, 0.8608, 0.7358, 0.8608, 0.75, 0.6392, 0.75, 0.6392, 0.5142, 0.6392, 0.7358, 0.6108, 0.7358, 0.6108, 0.5142, 0.1392, 0.7358, 0.3608, 0.7358, 0.3608, 0.75, 0.1392, 0.75, 0.8608, 0.7358, 0.8608, 0.5142, 0.875, 0.5142, 0.875, 0.7358, 0.8608, 0.5142, 0.6392, 0.5142, 0.6392, 0.5, 0.8608, 0.5, 0.3608, 0.7358, 0.3608, 0.5142, 0.3892, 0.5142, 0.3892, 0.7358, 0.3892, 0.2642, 0.6108, 0.2642, 0.6108, 0.4858, 0.3892, 0.4858])
me_cube_004.materials.append(mat_material_002)
me_cube_004.use_remesh_preserve_volume = False
me_cube_004.use_remesh_preserve_attributes = False
me_cube_004.use_mirror_vertex_groups = False
me_cube_004.update()
me_cube_006 = bpy.data.meshes.new('Cube.006')
me_cube_006.from_pydata([(0.8873, 0.9095, 0.8862), (0.8862, 0.8862, 1.0), (1.0, 0.8862, 0.8862), (0.8862, 0.8862, -1.0), (0.8873, 0.9095, -0.8862), (1.0, 0.8862, -0.8862), (1.0, -0.8862, 0.8862), (0.8862, -0.8862, 1.0), (0.8851, -0.9088, 0.8862), (1.0, -0.8862, -0.8862), (0.8851, -0.9088, -0.8862), (0.8862, -0.8862, -1.0), (-0.8851, 0.9095, 0.8862), (-1.0, 0.8862, 0.8862), (-0.8862, 0.8862, 1.0), (-1.0, 0.8862, -0.8862), (-0.8851, 0.9095, -0.8862), (-0.8862, 0.8862, -1.0), (-1.0, -0.8862, 0.8862), (-0.8873, -0.9088, 0.8862), (-0.8862, -0.8862, 1.0), (-0.8862, -0.8862, -1.0), (-0.8873, -0.9088, -0.8862), (-1.0, -0.8862, -0.8862)], [], [(17, 3, 11, 21), (23, 18, 13, 15), (10, 8, 19, 22), (1, 14, 20, 7), (5, 2, 6, 9), (0, 1, 2), (3, 4, 5), (6, 7, 8), (9, 10, 11), (12, 13, 14), (15, 16, 17), (18, 19, 20), (21, 22, 23), (17, 21, 23, 15), (3, 17, 16, 4), (2, 5, 4, 0), (22, 19, 18, 23), (8, 10, 9, 6), (12, 16, 15, 13), (7, 20, 19, 8), (1, 7, 6, 2), (21, 11, 10, 22), (20, 14, 13, 18), (14, 1, 0, 12), (11, 3, 5, 9), (16, 12, 0, 4)])
_uv = me_cube_006.uv_layers.new(name='UVMap')
_uv.uv.foreach_set('vector', [0.1392, 0.5142, 0.3608, 0.5142, 0.3608, 0.7358, 0.1392, 0.7358, 0.3892, 0.01422, 0.6108, 0.01422, 0.6108, 0.2358, 0.3892, 0.2358, 0.3892, 0.7642, 0.6108, 0.7642, 0.6108, 0.9858, 0.3892, 0.9858, 0.6392, 0.5142, 0.8608, 0.5142, 0.8608, 0.7358, 0.6392, 0.7358, 0.3892, 0.5142, 0.6108, 0.5142, 0.6108, 0.7358, 0.3892, 0.7358, 0.6108, 0.4858, 0.625, 0.4858, 0.6108, 0.5, 0.3608, 0.5142, 0.3608, 0.5, 0.375, 0.5142, 0.6108, 0.7358, 0.625, 0.7358, 0.6108, 0.75, 0.3892, 0.7358, 0.3892, 0.75, 0.375, 0.7358, 0.6108, 0.2642, 0.6108, 0.25, 0.625, 0.2642, 0.3892, 0.2358, 0.3892, 0.25, 0.375, 0.2358, 0.6108, 0.01422, 0.6108, 0.0, 0.625, 0.01422, 0.1392, 0.7358, 0.1392, 0.75, 0.125, 0.7358, 0.1392, 0.5142, 0.1392, 0.7358, 0.125, 0.7358, 0.125, 0.5142, 0.3608, 0.5142, 0.1392, 0.5142, 0.1392, 0.5, 0.3608, 0.5, 0.6108, 0.5142, 0.3892, 0.5142, 0.3892, 0.4858, 0.6108, 0.4858, 0.3892, 0.9858, 0.6108, 0.9858, 0.6108, 1.0, 0.3892, 1.0, 0.6108, 0.7642, 0.3892, 0.7642, 0.3892, 0.7358, 0.6108, 0.7358, 0.6108, 0.2642, 0.3892, 0.2642, 0.3892, 0.2358, 0.6108, 0.2358, 0.6392, 0.7358, 0.8608, 0.7358, 0.8608, 0.75, 0.6392, 0.75, 0.6392, 0.5142, 0.6392, 0.7358, 0.6108, 0.7358, 0.6108, 0.5142, 0.1392, 0.7358, 0.3608, 0.7358, 0.3608, 0.75, 0.1392, 0.75, 0.8608, 0.7358, 0.8608, 0.5142, 0.875, 0.5142, 0.875, 0.7358, 0.8608, 0.5142, 0.6392, 0.5142, 0.6392, 0.5, 0.8608, 0.5, 0.3608, 0.7358, 0.3608, 0.5142, 0.3892, 0.5142, 0.3892, 0.7358, 0.3892, 0.2642, 0.6108, 0.2642, 0.6108, 0.4858, 0.3892, 0.4858])
me_cube_006.materials.append(mat_material_002)
me_cube_006.use_remesh_preserve_volume = False
me_cube_006.use_remesh_preserve_attributes = False
me_cube_006.use_mirror_vertex_groups = False
me_cube_006.update()
me_cube_007 = bpy.data.meshes.new('Cube.007')
me_cube_007.from_pydata([(0.8873, 0.9095, 0.8862), (0.8862, 0.8862, 1.0), (1.0, 0.8862, 0.8862), (0.8862, 0.8862, -1.0), (0.8873, 0.9095, -0.8862), (1.0, 0.8862, -0.8862), (1.0, -0.8862, 0.8862), (0.8862, -0.8862, 1.0), (0.8851, -0.9088, 0.8862), (1.0, -0.8862, -0.8862), (0.8851, -0.9088, -0.8862), (0.8862, -0.8862, -1.0), (-0.8851, 0.9095, 0.8862), (-1.0, 0.8862, 0.8862), (-0.8862, 0.8862, 1.0), (-1.0, 0.8862, -0.8862), (-0.8851, 0.9095, -0.8862), (-0.8862, 0.8862, -1.0), (-1.0, -0.8862, 0.8862), (-0.8873, -0.9088, 0.8862), (-0.8862, -0.8862, 1.0), (-0.8862, -0.8862, -1.0), (-0.8873, -0.9088, -0.8862), (-1.0, -0.8862, -0.8862)], [], [(17, 3, 11, 21), (23, 18, 13, 15), (10, 8, 19, 22), (1, 14, 20, 7), (5, 2, 6, 9), (0, 1, 2), (3, 4, 5), (6, 7, 8), (9, 10, 11), (12, 13, 14), (15, 16, 17), (18, 19, 20), (21, 22, 23), (17, 21, 23, 15), (3, 17, 16, 4), (2, 5, 4, 0), (22, 19, 18, 23), (8, 10, 9, 6), (12, 16, 15, 13), (7, 20, 19, 8), (1, 7, 6, 2), (21, 11, 10, 22), (20, 14, 13, 18), (14, 1, 0, 12), (11, 3, 5, 9), (16, 12, 0, 4)])
_uv = me_cube_007.uv_layers.new(name='UVMap')
_uv.uv.foreach_set('vector', [0.1392, 0.5142, 0.3608, 0.5142, 0.3608, 0.7358, 0.1392, 0.7358, 0.3892, 0.01422, 0.6108, 0.01422, 0.6108, 0.2358, 0.3892, 0.2358, 0.3892, 0.7642, 0.6108, 0.7642, 0.6108, 0.9858, 0.3892, 0.9858, 0.6392, 0.5142, 0.8608, 0.5142, 0.8608, 0.7358, 0.6392, 0.7358, 0.3892, 0.5142, 0.6108, 0.5142, 0.6108, 0.7358, 0.3892, 0.7358, 0.6108, 0.4858, 0.625, 0.4858, 0.6108, 0.5, 0.3608, 0.5142, 0.3608, 0.5, 0.375, 0.5142, 0.6108, 0.7358, 0.625, 0.7358, 0.6108, 0.75, 0.3892, 0.7358, 0.3892, 0.75, 0.375, 0.7358, 0.6108, 0.2642, 0.6108, 0.25, 0.625, 0.2642, 0.3892, 0.2358, 0.3892, 0.25, 0.375, 0.2358, 0.6108, 0.01422, 0.6108, 0.0, 0.625, 0.01422, 0.1392, 0.7358, 0.1392, 0.75, 0.125, 0.7358, 0.1392, 0.5142, 0.1392, 0.7358, 0.125, 0.7358, 0.125, 0.5142, 0.3608, 0.5142, 0.1392, 0.5142, 0.1392, 0.5, 0.3608, 0.5, 0.6108, 0.5142, 0.3892, 0.5142, 0.3892, 0.4858, 0.6108, 0.4858, 0.3892, 0.9858, 0.6108, 0.9858, 0.6108, 1.0, 0.3892, 1.0, 0.6108, 0.7642, 0.3892, 0.7642, 0.3892, 0.7358, 0.6108, 0.7358, 0.6108, 0.2642, 0.3892, 0.2642, 0.3892, 0.2358, 0.6108, 0.2358, 0.6392, 0.7358, 0.8608, 0.7358, 0.8608, 0.75, 0.6392, 0.75, 0.6392, 0.5142, 0.6392, 0.7358, 0.6108, 0.7358, 0.6108, 0.5142, 0.1392, 0.7358, 0.3608, 0.7358, 0.3608, 0.75, 0.1392, 0.75, 0.8608, 0.7358, 0.8608, 0.5142, 0.875, 0.5142, 0.875, 0.7358, 0.8608, 0.5142, 0.6392, 0.5142, 0.6392, 0.5, 0.8608, 0.5, 0.3608, 0.7358, 0.3608, 0.5142, 0.3892, 0.5142, 0.3892, 0.7358, 0.3892, 0.2642, 0.6108, 0.2642, 0.6108, 0.4858, 0.3892, 0.4858])
me_cube_007.materials.append(mat_material_002)
me_cube_007.use_remesh_preserve_volume = False
me_cube_007.use_remesh_preserve_attributes = False
me_cube_007.use_mirror_vertex_groups = False
me_cube_007.update()
me_cube_008 = bpy.data.meshes.new('Cube.008')
me_cube_008.from_pydata([(0.8873, 0.9095, 0.8862), (0.8862, 0.8862, 1.0), (1.0, 0.8862, 0.8862), (0.8862, 0.8862, -1.0), (0.8873, 0.9095, -0.8862), (1.0, 0.8862, -0.8862), (1.0, -0.8862, 0.8862), (0.8862, -0.8862, 1.0), (0.8851, -0.9088, 0.8862), (1.0, -0.8862, -0.8862), (0.8851, -0.9088, -0.8862), (0.8862, -0.8862, -1.0), (-0.8851, 0.9095, 0.8862), (-1.0, 0.8862, 0.8862), (-0.8862, 0.8862, 1.0), (-1.0, 0.8862, -0.8862), (-0.8851, 0.9095, -0.8862), (-0.8862, 0.8862, -1.0), (-1.0, -0.8862, 0.8862), (-0.8873, -0.9088, 0.8862), (-0.8862, -0.8862, 1.0), (-0.8862, -0.8862, -1.0), (-0.8873, -0.9088, -0.8862), (-1.0, -0.8862, -0.8862)], [], [(17, 3, 11, 21), (23, 18, 13, 15), (10, 8, 19, 22), (1, 14, 20, 7), (5, 2, 6, 9), (0, 1, 2), (3, 4, 5), (6, 7, 8), (9, 10, 11), (12, 13, 14), (15, 16, 17), (18, 19, 20), (21, 22, 23), (17, 21, 23, 15), (3, 17, 16, 4), (2, 5, 4, 0), (22, 19, 18, 23), (8, 10, 9, 6), (12, 16, 15, 13), (7, 20, 19, 8), (1, 7, 6, 2), (21, 11, 10, 22), (20, 14, 13, 18), (14, 1, 0, 12), (11, 3, 5, 9), (16, 12, 0, 4)])
_uv = me_cube_008.uv_layers.new(name='UVMap')
_uv.uv.foreach_set('vector', [0.1392, 0.5142, 0.3608, 0.5142, 0.3608, 0.7358, 0.1392, 0.7358, 0.3892, 0.01422, 0.6108, 0.01422, 0.6108, 0.2358, 0.3892, 0.2358, 0.3892, 0.7642, 0.6108, 0.7642, 0.6108, 0.9858, 0.3892, 0.9858, 0.6392, 0.5142, 0.8608, 0.5142, 0.8608, 0.7358, 0.6392, 0.7358, 0.3892, 0.5142, 0.6108, 0.5142, 0.6108, 0.7358, 0.3892, 0.7358, 0.6108, 0.4858, 0.625, 0.4858, 0.6108, 0.5, 0.3608, 0.5142, 0.3608, 0.5, 0.375, 0.5142, 0.6108, 0.7358, 0.625, 0.7358, 0.6108, 0.75, 0.3892, 0.7358, 0.3892, 0.75, 0.375, 0.7358, 0.6108, 0.2642, 0.6108, 0.25, 0.625, 0.2642, 0.3892, 0.2358, 0.3892, 0.25, 0.375, 0.2358, 0.6108, 0.01422, 0.6108, 0.0, 0.625, 0.01422, 0.1392, 0.7358, 0.1392, 0.75, 0.125, 0.7358, 0.1392, 0.5142, 0.1392, 0.7358, 0.125, 0.7358, 0.125, 0.5142, 0.3608, 0.5142, 0.1392, 0.5142, 0.1392, 0.5, 0.3608, 0.5, 0.6108, 0.5142, 0.3892, 0.5142, 0.3892, 0.4858, 0.6108, 0.4858, 0.3892, 0.9858, 0.6108, 0.9858, 0.6108, 1.0, 0.3892, 1.0, 0.6108, 0.7642, 0.3892, 0.7642, 0.3892, 0.7358, 0.6108, 0.7358, 0.6108, 0.2642, 0.3892, 0.2642, 0.3892, 0.2358, 0.6108, 0.2358, 0.6392, 0.7358, 0.8608, 0.7358, 0.8608, 0.75, 0.6392, 0.75, 0.6392, 0.5142, 0.6392, 0.7358, 0.6108, 0.7358, 0.6108, 0.5142, 0.1392, 0.7358, 0.3608, 0.7358, 0.3608, 0.75, 0.1392, 0.75, 0.8608, 0.7358, 0.8608, 0.5142, 0.875, 0.5142, 0.875, 0.7358, 0.8608, 0.5142, 0.6392, 0.5142, 0.6392, 0.5, 0.8608, 0.5, 0.3608, 0.7358, 0.3608, 0.5142, 0.3892, 0.5142, 0.3892, 0.7358, 0.3892, 0.2642, 0.6108, 0.2642, 0.6108, 0.4858, 0.3892, 0.4858])
me_cube_008.materials.append(mat_material_002)
me_cube_008.use_remesh_preserve_volume = False
me_cube_008.use_remesh_preserve_attributes = False
me_cube_008.use_mirror_vertex_groups = False
me_cube_008.update()
me_cube_009 = bpy.data.meshes.new('Cube.009')
me_cube_009.from_pydata([(0.8873, 0.9095, 0.8862), (0.8862, 0.8862, 1.0), (1.0, 0.8862, 0.8862), (0.8862, 0.8862, -1.0), (0.8873, 0.9095, -0.8862), (1.0, 0.8862, -0.8862), (1.0, -0.8862, 0.8862), (0.8862, -0.8862, 1.0), (0.8851, -0.9088, 0.8862), (1.0, -0.8862, -0.8862), (0.8851, -0.9088, -0.8862), (0.8862, -0.8862, -1.0), (-0.8851, 0.9095, 0.8862), (-1.0, 0.8862, 0.8862), (-0.8862, 0.8862, 1.0), (-1.0, 0.8862, -0.8862), (-0.8851, 0.9095, -0.8862), (-0.8862, 0.8862, -1.0), (-1.0, -0.8862, 0.8862), (-0.8873, -0.9088, 0.8862), (-0.8862, -0.8862, 1.0), (-0.8862, -0.8862, -1.0), (-0.8873, -0.9088, -0.8862), (-1.0, -0.8862, -0.8862)], [], [(17, 3, 11, 21), (23, 18, 13, 15), (10, 8, 19, 22), (1, 14, 20, 7), (5, 2, 6, 9), (0, 1, 2), (3, 4, 5), (6, 7, 8), (9, 10, 11), (12, 13, 14), (15, 16, 17), (18, 19, 20), (21, 22, 23), (17, 21, 23, 15), (3, 17, 16, 4), (2, 5, 4, 0), (22, 19, 18, 23), (8, 10, 9, 6), (12, 16, 15, 13), (7, 20, 19, 8), (1, 7, 6, 2), (21, 11, 10, 22), (20, 14, 13, 18), (14, 1, 0, 12), (11, 3, 5, 9), (16, 12, 0, 4)])
_uv = me_cube_009.uv_layers.new(name='UVMap')
_uv.uv.foreach_set('vector', [0.1392, 0.5142, 0.3608, 0.5142, 0.3608, 0.7358, 0.1392, 0.7358, 0.3892, 0.01422, 0.6108, 0.01422, 0.6108, 0.2358, 0.3892, 0.2358, 0.3892, 0.7642, 0.6108, 0.7642, 0.6108, 0.9858, 0.3892, 0.9858, 0.6392, 0.5142, 0.8608, 0.5142, 0.8608, 0.7358, 0.6392, 0.7358, 0.3892, 0.5142, 0.6108, 0.5142, 0.6108, 0.7358, 0.3892, 0.7358, 0.6108, 0.4858, 0.625, 0.4858, 0.6108, 0.5, 0.3608, 0.5142, 0.3608, 0.5, 0.375, 0.5142, 0.6108, 0.7358, 0.625, 0.7358, 0.6108, 0.75, 0.3892, 0.7358, 0.3892, 0.75, 0.375, 0.7358, 0.6108, 0.2642, 0.6108, 0.25, 0.625, 0.2642, 0.3892, 0.2358, 0.3892, 0.25, 0.375, 0.2358, 0.6108, 0.01422, 0.6108, 0.0, 0.625, 0.01422, 0.1392, 0.7358, 0.1392, 0.75, 0.125, 0.7358, 0.1392, 0.5142, 0.1392, 0.7358, 0.125, 0.7358, 0.125, 0.5142, 0.3608, 0.5142, 0.1392, 0.5142, 0.1392, 0.5, 0.3608, 0.5, 0.6108, 0.5142, 0.3892, 0.5142, 0.3892, 0.4858, 0.6108, 0.4858, 0.3892, 0.9858, 0.6108, 0.9858, 0.6108, 1.0, 0.3892, 1.0, 0.6108, 0.7642, 0.3892, 0.7642, 0.3892, 0.7358, 0.6108, 0.7358, 0.6108, 0.2642, 0.3892, 0.2642, 0.3892, 0.2358, 0.6108, 0.2358, 0.6392, 0.7358, 0.8608, 0.7358, 0.8608, 0.75, 0.6392, 0.75, 0.6392, 0.5142, 0.6392, 0.7358, 0.6108, 0.7358, 0.6108, 0.5142, 0.1392, 0.7358, 0.3608, 0.7358, 0.3608, 0.75, 0.1392, 0.75, 0.8608, 0.7358, 0.8608, 0.5142, 0.875, 0.5142, 0.875, 0.7358, 0.8608, 0.5142, 0.6392, 0.5142, 0.6392, 0.5, 0.8608, 0.5, 0.3608, 0.7358, 0.3608, 0.5142, 0.3892, 0.5142, 0.3892, 0.7358, 0.3892, 0.2642, 0.6108, 0.2642, 0.6108, 0.4858, 0.3892, 0.4858])
me_cube_009.materials.append(mat_material_002)
me_cube_009.use_remesh_preserve_volume = False
me_cube_009.use_remesh_preserve_attributes = False
me_cube_009.use_mirror_vertex_groups = False
me_cube_009.update()
me_torus_001 = bpy.data.meshes.new('Torus.001')
me_torus_001.from_pydata([(0.4771, -0.04459, 0.06268), (0.3801, -0.02629, 0.1681), (0.2706, -0.07143, 0.1155), (0.28, -0.09606, -0.03193), (0.3928, -0.06082, -0.02969), (0.1421, 0.4375, 0.0), (0.1144, 0.3521, 0.1236), (0.08615, 0.2208, 0.07698), (0.08615, 0.2208, -0.07584), (0.1144, 0.3521, -0.1236), (-0.3721, 0.2704, 0.0), (-0.2995, 0.2176, 0.1236), (-0.2059, 0.1221, 0.07559), (-0.2059, 0.1221, -0.07723), (-0.2995, 0.2176, -0.1236), (-0.3528, -0.3219, 0.03369), (-0.2878, -0.2494, 0.1447), (-0.1757, -0.224, 0.09996), (-0.1663, -0.2487, -0.04749), (-0.2751, -0.2839, -0.05301), (0.1579, -0.4746, 0.1751), (0.1232, -0.3723, 0.2585), (0.09793, -0.2886, 0.1699), (0.1073, -0.3132, 0.02243), (0.1384, -0.4122, 0.01992)], [], [(0, 5, 6, 1), (1, 6, 7, 2), (2, 7, 8, 3), (3, 8, 9, 4), (4, 9, 5, 0), (5, 10, 11, 6), (6, 11, 12, 7), (7, 12, 13, 8), (8, 13, 14, 9), (9, 14, 10, 5), (10, 15, 16, 11), (11, 16, 17, 12), (12, 17, 18, 13), (13, 18, 19, 14), (14, 19, 15, 10), (15, 20, 21, 16), (16, 21, 22, 17), (17, 22, 23, 18), (18, 23, 24, 19), (19, 24, 20, 15), (20, 0, 1, 21), (21, 1, 2, 22), (22, 2, 3, 23), (23, 3, 4, 24), (24, 4, 0, 20)])
_uv = me_torus_001.uv_layers.new(name='UVMap')
_uv.uv.foreach_set('vector', [0.6, 0.6, 0.8, 0.6, 0.8, 0.8, 0.6, 0.8, 0.6, 0.8, 0.8, 0.8, 0.8, 1.0, 0.6, 1.0, 0.6, 0.0, 0.8, 0.0, 0.8, 0.2, 0.6, 0.2, 0.6, 0.2, 0.8, 0.2, 0.8, 0.4, 0.6, 0.4, 0.6, 0.4, 0.8, 0.4, 0.8, 0.6, 0.6, 0.6, 0.8, 0.6, 1.0, 0.6, 1.0, 0.8, 0.8, 0.8, 0.8, 0.8, 1.0, 0.8, 1.0, 1.0, 0.8, 1.0, 0.8, 0.0, 1.0, 0.0, 1.0, 0.2, 0.8, 0.2, 0.8, 0.2, 1.0, 0.2, 1.0, 0.4, 0.8, 0.4, 0.8, 0.4, 1.0, 0.4, 1.0, 0.6, 0.8, 0.6, 0.0, 0.6, 0.2, 0.6, 0.2, 0.8, 0.0, 0.8, 0.0, 0.8, 0.2, 0.8, 0.2, 1.0, 0.0, 1.0, 0.0, 0.0, 0.2, 0.0, 0.2, 0.2, 0.0, 0.2, 0.0, 0.2, 0.2, 0.2, 0.2, 0.4, 0.0, 0.4, 0.0, 0.4, 0.2, 0.4, 0.2, 0.6, 0.0, 0.6, 0.2, 0.6, 0.4, 0.6, 0.4, 0.8, 0.2, 0.8, 0.2, 0.8, 0.4, 0.8, 0.4, 1.0, 0.2, 1.0, 0.2, 0.0, 0.4, 0.0, 0.4, 0.2, 0.2, 0.2, 0.2, 0.2, 0.4, 0.2, 0.4, 0.4, 0.2, 0.4, 0.2, 0.4, 0.4, 0.4, 0.4, 0.6, 0.2, 0.6, 0.4, 0.6, 0.6, 0.6, 0.6, 0.8, 0.4, 0.8, 0.4, 0.8, 0.6, 0.8, 0.6, 1.0, 0.4, 1.0, 0.4, 0.0, 0.6, 0.0, 0.6, 0.2, 0.4, 0.2, 0.4, 0.2, 0.6, 0.2, 0.6, 0.4, 0.4, 0.4, 0.4, 0.4, 0.6, 0.4, 0.6, 0.6, 0.4, 0.6])
me_torus_001.use_remesh_fix_poles = True
me_torus_001.use_remesh_preserve_attributes = False
me_torus_001.use_mirror_vertex_groups = False
me_torus_001.update()
me_cube_012 = bpy.data.meshes.new('Cube.012')
me_cube_012.from_pydata([(0.8873, 0.9095, 0.8862), (0.8865, 0.8745, -0.9988), (0.8873, 0.9095, -0.8862), (0.8851, -0.9088, 0.8862), (0.8851, -0.9088, -0.8862), (0.886, -0.8745, -1.001), (-0.8601, 0.932, 0.8826), (-0.9749, 0.9082, 0.8827), (-0.9749, 0.9082, -0.8898), (-0.8601, 0.932, -0.8899), (-0.6658, 0.8962, -1.005), (-0.9741, -0.9082, 0.8888), (-0.8614, -0.9313, 0.8889), (-0.6654, -0.8961, -1.001), (-0.8614, -0.9313, -0.8836), (-0.9741, -0.9082, -0.8837), (-2.293, 0.1725, -0.9399), (-2.298, -0.174, -0.974), (-2.607, -0.174, -0.8576), (-2.602, 0.1724, -0.8234), (-2.602, 0.1724, 0.9491), (-2.607, -0.174, 0.9149), (0.8862, -0.2954, -1.0), (0.8862, 0.2954, -1.0), (-0.9976, 0.4639, -0.8685), (0.8862, 0.5908, -1.0), (-0.6887, 0.464, -0.9849), (-0.9976, 0.4639, 0.904), (-0.6935, -0.4639, -1.02), (-1.002, -0.4639, 0.8685), (-1.002, -0.4639, -0.904), (0.8862, -0.5908, -1.0), (-0.6416, 0.6867, -0.8859), (0.8862, 0.7385, -1.0), (-0.3327, 0.6868, -1.002), (-0.6416, 0.6867, 0.8866), (-0.3346, -0.6865, -1.017), (-0.6435, -0.6865, 0.8721), (-0.6435, -0.6866, -0.9004), (0.8862, -0.7385, -1.0), (0.01196, 0.9289, -1.007), (0.01279, 0.9661, -0.8944), (0.0127, -0.9654, 0.8939), (0.01354, -0.9289, -0.9938), (0.0127, -0.9654, -0.8786), (0.01279, 0.966, 0.8781), (-0.3346, -0.6865, 0.6973), (-0.6654, -0.8961, 0.7128), (0.01196, 0.9289, 0.7074), (-0.6658, 0.8962, 0.709), (0.01354, -0.9289, 0.7203), (0.886, -0.8745, 0.7129), (0.8862, 0.7385, 0.7141), (0.8865, 0.8745, 0.7152), (-0.6887, 0.464, 0.7291), (-2.293, 0.1725, 0.7742), (-2.298, -0.174, 0.7401), (0.8862, -0.5908, 0.7141), (0.8862, -0.2954, 0.7141), (0.8862, 0.2954, 0.7141), (0.8862, 0.5908, 0.7141), (-0.3327, 0.6868, 0.7118), (-0.6935, -0.4639, 0.6937), (0.8862, -0.7385, 0.7141)], [], [(26, 34, 61, 54), (32, 35, 7, 8), (44, 42, 12, 14), (8, 9, 10), (13, 14, 15), (36, 13, 15, 38), (40, 10, 9, 41), (14, 12, 11, 15), (6, 9, 8, 7), (43, 5, 4, 44), (41, 45, 0, 2), (26, 16, 19, 24), (16, 17, 18, 19), (30, 29, 21, 18), (18, 21, 20, 19), (17, 16, 55, 56), (39, 5, 51, 63), (10, 40, 48, 49), (34, 26, 24, 32), (19, 20, 27, 24), (38, 37, 29, 30), (17, 28, 30, 18), (43, 13, 47, 50), (10, 34, 32, 8), (34, 10, 49, 61), (24, 27, 35, 32), (15, 11, 37, 38), (28, 36, 38, 30), (25, 23, 59, 60), (16, 26, 54, 55), (23, 22, 58, 59), (33, 25, 60, 52), (1, 33, 52, 53), (28, 17, 56, 62), (13, 36, 46, 47), (9, 6, 45, 41), (13, 43, 44, 14), (1, 40, 41, 2), (4, 3, 42, 44), (22, 31, 57, 58), (31, 39, 63, 57), (5, 43, 50, 51), (40, 1, 53, 48), (36, 28, 62, 46)])
_uv = me_cube_012.uv_layers.new(name='UVMap')
_uv.uv.foreach_set('vector', [0.1392, 0.5511, 0.1392, 0.5327, 0.1392, 0.5327, 0.1392, 0.5511, 0.3892, 0.2173, 0.6108, 0.2173, 0.6108, 0.2358, 0.3892, 0.2358, 0.3892, 0.875, 0.6108, 0.875, 0.6108, 0.9858, 0.3892, 0.9858, 0.3892, 0.2358, 0.3892, 0.25, 0.375, 0.2358, 0.1392, 0.7358, 0.1392, 0.75, 0.125, 0.7358, 0.1392, 0.7173, 0.1392, 0.7358, 0.125, 0.7358, 0.125, 0.7173, 0.25, 0.5142, 0.1392, 0.5142, 0.1392, 0.5, 0.25, 0.5, 0.3892, 0.9858, 0.6108, 0.9858, 0.6108, 1.0, 0.3892, 1.0, 0.6108, 0.2642, 0.3892, 0.2642, 0.3892, 0.2358, 0.6108, 0.2358, 0.25, 0.7358, 0.3608, 0.7358, 0.3608, 0.75, 0.25, 0.75, 0.3892, 0.375, 0.6108, 0.375, 0.6108, 0.4858, 0.3892, 0.4858, 0.1392, 0.5511, 0.1392, 0.5881, 0.125, 0.5881, 0.125, 0.5511, 0.1392, 0.5881, 0.1392, 0.6619, 0.125, 0.6619, 0.125, 0.5881, 0.3892, 0.05115, 0.6108, 0.05115, 0.6108, 0.08807, 0.3892, 0.08807, 0.3892, 0.08807, 0.6108, 0.08807, 0.6108, 0.1619, 0.3892, 0.1619, 0.1392, 0.6619, 0.1392, 0.5881, 0.1392, 0.5881, 0.1392, 0.6619, 0.0, 0.0, 0.0, 0.0, 0.0, 0.0, 0.0, 0.0, 0.1392, 0.5142, 0.25, 0.5142, 0.25, 0.5142, 0.1392, 0.5142, 0.1392, 0.5327, 0.1392, 0.5511, 0.125, 0.5511, 0.125, 0.5327, 0.3892, 0.1619, 0.6108, 0.1619, 0.6108, 0.1989, 0.3892, 0.1989, 0.3892, 0.03268, 0.6108, 0.03268, 0.6108, 0.05115, 0.3892, 0.05115, 0.1392, 0.6619, 0.1392, 0.6989, 0.125, 0.6989, 0.125, 0.6619, 0.25, 0.7358, 0.1392, 0.7358, 0.1392, 0.7358, 0.25, 0.7358, 0.1392, 0.5142, 0.1392, 0.5327, 0.125, 0.5327, 0.125, 0.5142, 0.1392, 0.5327, 0.1392, 0.5142, 0.1392, 0.5142, 0.1392, 0.5327, 0.3892, 0.1989, 0.6108, 0.1989, 0.6108, 0.2173, 0.3892, 0.2173, 0.3892, 0.01422, 0.6108, 0.01422, 0.6108, 0.03268, 0.3892, 0.03268, 0.1392, 0.6989, 0.1392, 0.7173, 0.125, 0.7173, 0.125, 0.6989, 0.0, 0.0, 0.0, 0.0, 0.0, 0.0, 0.0, 0.0, 0.1392, 0.5881, 0.1392, 0.5511, 0.1392, 0.5511, 0.1392, 0.5881, 0.0, 0.0, 0.0, 0.0, 0.0, 0.0, 0.0, 0.0, 0.0, 0.0, 0.0, 0.0, 0.0, 0.0, 0.0, 0.0, 0.0, 0.0, 0.0, 0.0, 0.0, 0.0, 0.0, 0.0, 0.1392, 0.6989, 0.1392, 0.6619, 0.1392, 0.6619, 0.1392, 0.6989, 0.1392, 0.7358, 0.1392, 0.7173, 0.1392, 0.7173, 0.1392, 0.7358, 0.3892, 0.2642, 0.6108, 0.2642, 0.6108, 0.375, 0.3892, 0.375, 0.1392, 0.7358, 0.25, 0.7358, 0.25, 0.75, 0.1392, 0.75, 0.3608, 0.5142, 0.25, 0.5142, 0.25, 0.5, 0.3608, 0.5, 0.3892, 0.7642, 0.6108, 0.7642, 0.6108, 0.875, 0.3892, 0.875, 0.0, 0.0, 0.0, 0.0, 0.0, 0.0, 0.0, 0.0, 0.0, 0.0, 0.0, 0.0, 0.0, 0.0, 0.0, 0.0, 0.3608, 0.7358, 0.25, 0.7358, 0.25, 0.7358, 0.3608, 0.7358, 0.25, 0.5142, 0.3608, 0.5142, 0.3608, 0.5142, 0.25, 0.5142, 0.1392, 0.7173, 0.1392, 0.6989, 0.1392, 0.6989, 0.1392, 0.7173])
me_cube_012.materials.append(mat_material_002)
me_cube_012.use_remesh_preserve_volume = False
me_cube_012.use_remesh_preserve_attributes = False
me_cube_012.use_mirror_vertex_groups = False
me_cube_012.update()

# ---- objects
ob_cube_019 = bpy.data.objects.new('Cube.019', me_cube_005)
ob_cube_020 = bpy.data.objects.new('Cube.020', me_cube_001)
ob_cube_021 = bpy.data.objects.new('Cube.021', me_cube_021)
ob_cube_022 = bpy.data.objects.new('Cube.022', me_cube_022)
ob_cube_023 = bpy.data.objects.new('Cube.023', me_cube_023)
ob_cube_024 = bpy.data.objects.new('Cube.024', me_cube_024)
ob_cube_025 = bpy.data.objects.new('Cube.025', me_cube_025)
ob_cube_028 = bpy.data.objects.new('Cube.028', me_cube_028)
ob_cube_029 = bpy.data.objects.new('Cube.029', me_cube_029)
ob_cube_030 = bpy.data.objects.new('Cube.030', me_cube_030)
ob_torus_002 = bpy.data.objects.new('Torus.002', me_torus_002)
ob_cube_001 = bpy.data.objects.new('Cube.001', me_cube_002)
ob_cube_002 = bpy.data.objects.new('Cube.002', me_cube_003)
ob_cube_003 = bpy.data.objects.new('Cube.003', me_cube_004)
ob_cube_004 = bpy.data.objects.new('Cube.004', me_cube_006)
ob_cube_005 = bpy.data.objects.new('Cube.005', me_cube_007)
ob_cube_006 = bpy.data.objects.new('Cube.006', me_cube_008)
ob_cube_007 = bpy.data.objects.new('Cube.007', me_cube_009)
ob_torus_001 = bpy.data.objects.new('Torus.001', me_torus_001)
ob_cube_008 = bpy.data.objects.new('Cube.008', me_cube_012)

# ---- transforms, parenting, visibility, modifiers, constraints
ob_cube_019.location = (6.599, -44.68, 3.89)
ob_cube_019.rotation_euler = (1.571, 0.002749, 1.571)
ob_cube_019.scale = (0.4805, 3.854, 0.08538)
ob_cube_019.lock_rotations_4d = False
ob_cube_019.empty_display_type = 'ARROWS'
ob_cube_019.lineart.crease_threshold = 0.0
ob_cube_020.location = (6.599, -43.69, 3.89)
ob_cube_020.rotation_euler = (1.571, 0.002749, 1.571)
ob_cube_020.scale = (0.4805, 3.854, 0.08538)
ob_cube_020.lock_rotations_4d = False
ob_cube_020.empty_display_type = 'ARROWS'
ob_cube_020.lineart.crease_threshold = 0.0
ob_cube_021.location = (6.599, -42.68, 3.89)
ob_cube_021.rotation_euler = (1.571, 0.002749, 1.571)
ob_cube_021.scale = (0.4805, 3.854, 0.08538)
ob_cube_021.lock_rotations_4d = False
ob_cube_021.empty_display_type = 'ARROWS'
ob_cube_021.lineart.crease_threshold = 0.0
ob_cube_022.location = (6.599, -41.68, 3.89)
ob_cube_022.rotation_euler = (1.571, 0.002749, 1.571)
ob_cube_022.scale = (0.4805, 3.854, 0.08538)
ob_cube_022.lock_rotations_4d = False
ob_cube_022.empty_display_type = 'ARROWS'
ob_cube_022.lineart.crease_threshold = 0.0
ob_cube_023.location = (6.672, -45.13, 3.89)
ob_cube_023.rotation_euler = (1.571, 0.002749, 0.1016)
ob_cube_023.scale = (0.4805, 4.093, 0.08538)
ob_cube_023.lock_rotations_4d = False
ob_cube_023.empty_display_type = 'ARROWS'
ob_cube_023.lineart.crease_threshold = 0.0
ob_cube_024.location = (6.672, -37.13, 3.89)
ob_cube_024.rotation_euler = (1.571, 0.002749, 0.1016)
ob_cube_024.scale = (0.4805, 4.093, 0.08538)
ob_cube_024.lock_rotations_4d = False
ob_cube_024.empty_display_type = 'ARROWS'
ob_cube_024.lineart.crease_threshold = 0.0
ob_cube_025.location = (6.703, -41.17, 7.613)
ob_cube_025.rotation_euler = (3.144, 0.002582, 0.002493)
ob_cube_025.scale = (0.4805, 4.742, 0.08538)
ob_cube_025.lock_rotations_4d = False
ob_cube_025.empty_display_type = 'ARROWS'
ob_cube_025.lineart.crease_threshold = 0.0
ob_cube_028.location = (6.701, -43.19, 3.89)
ob_cube_028.rotation_euler = (1.571, 1.57, 1.571)
ob_cube_028.scale = (0.4805, 2.004, 0.04885)
ob_cube_028.lock_rotations_4d = False
ob_cube_028.empty_display_type = 'ARROWS'
ob_cube_028.lineart.crease_threshold = 0.0
ob_cube_029.location = (6.701, -43.19, 7.066)
ob_cube_029.rotation_euler = (1.571, 1.57, 1.571)
ob_cube_029.scale = (0.4805, 2.004, 0.04885)
ob_cube_029.lock_rotations_4d = False
ob_cube_029.empty_display_type = 'ARROWS'
ob_cube_029.lineart.crease_threshold = 0.0
ob_cube_030.location = (6.701, -43.19, 0.9579)
ob_cube_030.rotation_euler = (1.571, 1.57, 1.571)
ob_cube_030.scale = (0.4805, 2.004, 0.04885)
ob_cube_030.lock_rotations_4d = False
ob_cube_030.empty_display_type = 'ARROWS'
ob_cube_030.lineart.crease_threshold = 0.0
ob_torus_002.location = (6.824, -41.67, 3.963)
ob_torus_002.rotation_euler = (-4.413, 0.3019, 4.838)
ob_torus_002.scale = (0.7451, 0.7061, 0.4668)
ob_torus_002.lineart.crease_threshold = 0.0
ob_cube_001.location = (6.599, -37.68, 3.89)
ob_cube_001.rotation_euler = (1.571, 0.002749, 1.571)
ob_cube_001.scale = (-0.4805, 3.854, 0.08538)
ob_cube_001.lock_rotations_4d = False
ob_cube_001.empty_display_type = 'ARROWS'
ob_cube_001.lineart.crease_threshold = 0.0
ob_cube_002.location = (6.599, -38.67, 3.89)
ob_cube_002.rotation_euler = (1.571, 0.002749, 1.571)
ob_cube_002.scale = (-0.4805, 3.854, 0.08538)
ob_cube_002.lock_rotations_4d = False
ob_cube_002.empty_display_type = 'ARROWS'
ob_cube_002.lineart.crease_threshold = 0.0
ob_cube_003.location = (6.599, -39.67, 3.89)
ob_cube_003.rotation_euler = (1.571, 0.002749, 1.571)
ob_cube_003.scale = (-0.4805, 3.854, 0.08538)
ob_cube_003.lock_rotations_4d = False
ob_cube_003.empty_display_type = 'ARROWS'
ob_cube_003.lineart.crease_threshold = 0.0
ob_cube_004.location = (6.599, -40.68, 3.89)
ob_cube_004.rotation_euler = (1.571, 0.002749, 1.571)
ob_cube_004.scale = (-0.4805, 3.854, 0.08538)
ob_cube_004.lock_rotations_4d = False
ob_cube_004.empty_display_type = 'ARROWS'
ob_cube_004.lineart.crease_threshold = 0.0
ob_cube_005.location = (6.701, -39.17, 3.89)
ob_cube_005.rotation_euler = (1.571, 1.57, 1.571)
ob_cube_005.scale = (0.4805, -2.004, 0.04885)
ob_cube_005.lock_rotations_4d = False
ob_cube_005.empty_display_type = 'ARROWS'
ob_cube_005.lineart.crease_threshold = 0.0
ob_cube_006.location = (6.701, -39.17, 7.066)
ob_cube_006.rotation_euler = (1.571, 1.57, 1.571)
ob_cube_006.scale = (0.4805, -2.004, 0.04885)
ob_cube_006.lock_rotations_4d = False
ob_cube_006.empty_display_type = 'ARROWS'
ob_cube_006.lineart.crease_threshold = 0.0
ob_cube_007.location = (6.701, -39.17, 0.9579)
ob_cube_007.rotation_euler = (1.571, 1.57, 1.571)
ob_cube_007.scale = (0.4805, -2.004, 0.04885)
ob_cube_007.lock_rotations_4d = False
ob_cube_007.empty_display_type = 'ARROWS'
ob_cube_007.lineart.crease_threshold = 0.0
ob_torus_001.location = (6.824, -40.69, 3.963)
ob_torus_001.rotation_euler = (-4.413, 0.3019, 4.838)
ob_torus_001.scale = (-0.7451, 0.7061, 0.4668)
ob_torus_001.lineart.crease_threshold = 0.0
ob_cube_008.location = (6.742, -41.15, 8.203)
ob_cube_008.rotation_euler = (2.376, 1.574, -0.7677)
ob_cube_008.scale = (0.6347, 4.742, 0.1195)
ob_cube_008.lock_rotations_4d = False
ob_cube_008.empty_display_type = 'ARROWS'
ob_cube_008.lineart.crease_threshold = 0.0

# ---- collection membership
col_door.objects.link(ob_cube_019)
col_door.objects.link(ob_cube_020)
col_door.objects.link(ob_cube_021)
col_door.objects.link(ob_cube_022)
col_door.objects.link(ob_cube_023)
col_door.objects.link(ob_cube_024)
col_door.objects.link(ob_cube_025)
col_door.objects.link(ob_cube_028)
col_door.objects.link(ob_cube_029)
col_door.objects.link(ob_cube_030)
col_door.objects.link(ob_torus_002)
col_door.objects.link(ob_cube_001)
col_door.objects.link(ob_cube_002)
col_door.objects.link(ob_cube_003)
col_door.objects.link(ob_cube_004)
col_door.objects.link(ob_cube_005)
col_door.objects.link(ob_cube_006)
col_door.objects.link(ob_cube_007)
col_door.objects.link(ob_torus_001)
col_door.objects.link(ob_cube_008)

# ---- scene / render settings (as saved in the file)
scene.frame_start = 1; scene.frame_end = 250; scene.frame_set(1)
scene.render.engine = 'BLENDER_EEVEE_NEXT'
scene.cycles.use_denoising = False
scene.cycles.samples = 128
scene.cycles.sampling_pattern = 'TABULATED_SOBOL'
scene.cycles.use_adaptive_sampling = False
scene.cycles.use_light_tree = False
scene.view_settings.view_transform = 'Filmic'
bpy.context.view_layer.update()

# ---- added for rendering (the .blend has no active camera and no usable light): camera, sun
cam_auto = bpy.data.cameras.new('AutoCamera')
cam_auto.lens = 50.0
cam_auto.sensor_width = 36.0
cam_auto.clip_end = 1000.0
ob_auto_camera = bpy.data.objects.new('AutoCamera', cam_auto)
scene.collection.objects.link(ob_auto_camera)
ob_auto_camera.location = (19.068, -56.017, 14.9258)
ob_auto_camera.rotation_euler = (1.09748, -7.21219e-08, 0.694738)
scene.camera = ob_auto_camera
light_auto_sun = bpy.data.lights.new('AutoSun', 'SUN')
light_auto_sun.energy = 3.0
light_auto_sun.angle = 0.0523599
ob_auto_sun = bpy.data.objects.new('AutoSun', light_auto_sun)
scene.collection.objects.link(ob_auto_sun)
ob_auto_sun.rotation_euler = (0.872665, 0.174533, 0.523599)
bpy.context.view_layer.update()
